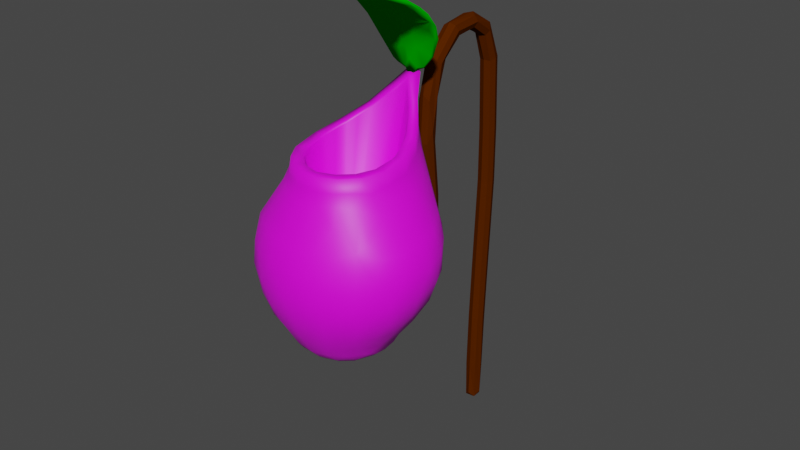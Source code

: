 # Source: Nepenthes.blend  (saved by Blender 2.92.15; exported with 4.5.12 LTS)
import bpy
from mathutils import Matrix  # noqa: F401  (used for matrix-valued properties, if any)

bpy.ops.wm.read_factory_settings(use_empty=True)
scene = bpy.context.scene
scene.name = 'Scene'

# ---- collections
col_collection = bpy.data.collections.new('Collection'); scene.collection.children.link(col_collection)

# ---- images (referenced by path relative to the original .blend; pixels are not part of the script)
import os
ASSET_DIR = os.environ.get("B2B_ASSET_DIR", "")  # directory of the original .blend (textures are referenced by path, not embedded)
HERE = os.path.dirname(os.path.abspath(__file__))  # packed textures are extracted next to this script under _unpacked/

def load_image(name, relpath, width, height, colorspace="sRGB"):
    """Load a texture the original file referenced (path relative to the .blend, or extracted next to this script)."""
    p = next((c for c in (os.path.join(HERE, relpath), os.path.join(ASSET_DIR, relpath)) if relpath and os.path.exists(c)), "")
    if p:
        img = bpy.data.images.load(p, check_existing=True)
        img.name = name
    else:  # same state as the original file: an image datablock whose file is absent (Cycles renders it pink)
        img = bpy.data.images.new(name, width, height)
        img.source = "FILE"
        img.filepath = "//" + (relpath or name)
    img.colorspace_settings.name = colorspace
    return img
img_food_0006_basecolor_2k_jpg = load_image('food_0006_basecolor_2k.jpg', 'food_0006_basecolor_2k.jpg', 1024, 1024, 'sRGB')
img_appletextrue_jpg = load_image('appletextrue.jpg', 'appletextrue.jpg', 1024, 1024, 'sRGB')
img_leaftexture_jpg = load_image('leaftexture.jpg', 'leaftexture.jpg', 1024, 1024, 'sRGB')

# ---- materials (node trees are filled in below, after node groups)
mat_material_003 = bpy.data.materials.new('Material.003')
mat_material_003.use_transparent_shadow = False
mat_material_003.diffuse_color = (0.08001, 0.01633, 0.0, 1.0)
mat_material_003.roughness = 0.8885
mat_material = bpy.data.materials.new('Material')
mat_material.use_transparent_shadow = False
mat_material_004 = bpy.data.materials.new('Material.004')
mat_material_004.use_transparent_shadow = False
mat_material_004.diffuse_color = (0.5277, 0.0, 0.003451, 1.0)
mat_material_006 = bpy.data.materials.new('Material.006')
mat_material_006.use_transparent_shadow = False
mat_material_006.diffuse_color = (0.0, 0.4672, 0.0003295, 1.0)

# ---- material node trees
mat_material.use_nodes = True; mat_material.node_tree.nodes.clear()
_N = mat_material.node_tree.nodes; _L = mat_material.node_tree.links
n0 = _N.new('ShaderNodeBsdfPrincipled'); n0.name = 'Principled BSDF'; n0.location = (10, 300)
n0.distribution = 'GGX'
n0.subsurface_method = 'BURLEY'
n0.inputs[3].default_value = 1.45
n0.inputs[27].default_value = (0.0, 0.0, 0.0, 1.0)
n0.inputs[28].default_value = 1.0
n1 = _N.new('ShaderNodeOutputMaterial'); n1.name = 'Material Output'; n1.location = (300, 300)
n2 = _N.new('ShaderNodeTexImage'); n2.name = 'Image Texture'; n2.location = (-280, 280)
n2.image = img_food_0006_basecolor_2k_jpg
_L.new(n0.outputs[0], n1.inputs[0])
_L.new(n2.outputs[0], n0.inputs[0])
n1.is_active_output = True

# ---- world
world_world = bpy.data.worlds.new('World'); scene.world = world_world
world_world.use_nodes = True; world_world.node_tree.nodes.clear()
_N = world_world.node_tree.nodes; _L = world_world.node_tree.links
n0 = _N.new('ShaderNodeOutputWorld'); n0.name = 'World Output'; n0.location = (300, 300)
n1 = _N.new('ShaderNodeBackground'); n1.name = 'Background'; n1.location = (10, 300)
n1.inputs[0].default_value = (0.05088, 0.05088, 0.05088, 1.0)
_L.new(n1.outputs[0], n0.inputs[0])
n0.is_active_output = True
world_world.color = (0.05088, 0.05088, 0.05088)
world_world.use_sun_shadow = False
world_world.sun_shadow_jitter_overblur = 0.0

# ---- meshes
me_plane = bpy.data.meshes.new('Plane')
me_plane.from_pydata([(-0.07589, 5.609, 0.347), (0.07515, 5.434, 0.6153), (-0.07561, 4.772, 1.166), (0.07582, 2.73, 1.064), (-0.07509, 2.546, 1.342), (-0.07459, 2.812, 1.531), (-0.07565, 2.924, 1.702), (-0.06603, 3.369, 1.549), (0.05869, 3.35, 1.514), (0.06525, 3.359, 1.652), (-0.07287, 3.346, 1.663), (0.06235, 0.04855, -0.07327), (0.07171, 0.05271, 0.06079), (-0.05951, 0.0522, 0.07164), (0.07557, 0.5517, -0.08335), (0.07562, 0.5632, 0.06812), (-0.07562, 0.5624, 0.06451), (0.0756, 1.315, 0.04547), (-0.07562, 1.315, 0.04547), (0.07561, 2.225, -0.1483), (0.07562, 2.229, 0.002946), (0.07559, 3.315, -0.2047), (0.07564, 3.33, -0.05423), (-0.07565, 3.333, -0.05415), (0.07564, 4.058, -0.2027), (0.07562, 4.051, -0.05093), (0.07576, 4.99, -0.1657), (0.07607, 5.462, 0.3341), (-0.07607, 5.462, 0.3337), (0.07647, 5.568, 0.7003), (-0.07542, 5.421, 0.6482), (-0.07498, 5.163, 0.9041), (0.07545, 4.777, 1.165), (-0.07552, 4.254, 1.197), (-0.0756, 3.511, 1.116), (0.07555, 3.535, 0.9664), (-0.07531, 3.01, 1.104), (-0.07586, 2.797, 1.196), (0.07582, 2.795, 1.197), (-0.07644, 2.692, 1.086), (0.0766, 2.971, 1.711), (-0.07324, 0.048, -0.06097), (-0.0001364, 3.377, 1.666), (0.09275, 3.352, 1.586), (-8.33e-05, 0.101, -0.1048), (0.1037, 0.116, -0.0197), (7.706e-05, 0.1054, 0.09772), (-0.104, 0.1158, -0.01731), (-0.07562, 0.561, -0.0862), (5.176e-06, 0.5635, -0.1162), (-3.542e-06, 0.5521, 0.08932), (-0.0756, 1.305, -0.1055), (1.055e-05, 1.305, -0.1339), (0.104, 1.312, -0.03021), (-4.119e-06, 1.313, 0.07374), (-0.104, 1.309, -0.02931), (-0.07561, 2.224, -0.1483), (0.07565, 1.302, -0.1056), (6.247e-06, 2.225, -0.1768), (0.104, 2.23, -0.07283), (-4.202e-06, 2.233, 0.03125), (-0.104, 2.231, -0.07281), (-0.07566, 3.326, -0.2054), (-0.07561, 2.232, 0.00275), (1.137e-05, 3.328, -0.2339), (0.104, 3.33, -0.1298), (-7.109e-06, 3.323, -0.02512), (-0.104, 3.33, -0.1298), (-0.0756, 4.064, -0.2019), (2.304e-05, 4.07, -0.2299), (0.104, 4.057, -0.1264), (-1.116e-05, 4.044, -0.0233), (-0.104, 4.059, -0.1263), (-0.07576, 4.991, -0.1656), (-0.0756, 4.052, -0.05087), (-3.659e-05, 5.003, -0.1934), (0.104, 4.981, -0.09033), (4.465e-05, 4.967, 0.01335), (-0.1039, 4.986, -0.08984), (0.0756, 4.959, -0.01501), (-0.07561, 4.961, -0.01484), (-0.07645, 5.455, 0.02239), (0.000161, 5.427, -0.03056), (0.1042, 5.364, 0.05072), (6.499e-06, 5.326, 0.1482), (-0.1043, 5.365, 0.05131), (0.07529, 5.308, 0.1024), (-0.0753, 5.309, 0.1027), (0.0001119, 5.623, 0.2614), (0.07652, 5.455, 0.02177), (0.1039, 5.527, 0.3008), (-2.68e-05, 5.438, 0.3693), (-0.1036, 5.534, 0.3148), (0.0752, 5.606, 0.3308), (-0.07578, 5.555, 0.7192), (-2.21e-05, 5.596, 0.7136), (0.1037, 5.5, 0.6692), (-2.486e-05, 5.405, 0.6183), (-0.104, 5.487, 0.6854), (-0.07609, 5.232, 1.042), (0.0002002, 5.272, 1.044), (0.1038, 5.191, 0.9785), (-0.000124, 5.156, 0.8808), (-0.1041, 5.205, 0.9672), (0.07553, 5.218, 0.8732), (-6.026e-05, 4.849, 1.185), (0.07623, 5.232, 1.042), (-1.002e-05, 4.753, 0.987), (0.07577, 4.794, 1.012), (-0.07578, 4.777, 1.014), (1.366e-05, 4.255, 1.226), (0.1043, 4.406, 1.127), (-8.137e-06, 4.26, 1.017), (-0.1041, 4.51, 1.128), (0.0757, 4.254, 1.197), (0.07559, 4.252, 1.045), (-0.07559, 4.252, 1.045), (-1.232e-05, 3.497, 1.142), (0.104, 3.533, 1.043), (-3.731e-06, 3.552, 0.9401), (-0.104, 3.525, 1.042), (0.07553, 3.502, 1.115), (-0.07555, 3.529, 0.9657), (6.861e-05, 3.012, 1.132), (0.1041, 2.998, 1.029), (-9.387e-05, 2.988, 0.925), (-0.1039, 2.978, 1.031), (0.07532, 3.01, 1.104), (0.07537, 2.982, 0.954), (-0.07535, 2.976, 0.9558), (2.943e-05, 2.819, 1.217), (0.1038, 2.743, 1.142), (1.426e-05, 2.671, 1.065), (-0.104, 2.735, 1.15), (-0.07443, 2.687, 1.384), (4.997e-05, 2.718, 1.359), (0.1048, 2.616, 1.467), (0.07625, 2.577, 1.243), (-7.06e-05, 2.522, 1.338), (-0.1046, 2.615, 1.466), (-3.42e-05, 2.752, 1.469), (0.07449, 2.687, 1.384), (0.07593, 2.552, 1.426), (-0.0002676, 2.6, 1.6), (0.07531, 2.75, 1.496), (0.07523, 2.669, 1.619), (-0.07679, 2.633, 1.594), (1.729e-05, 2.988, 1.529), (0.104, 2.957, 1.632), (-2.586e-05, 2.968, 1.742), (-0.104, 2.961, 1.633), (-0.07465, 3.285, 1.525), (-0.000133, 3.284, 1.496), (0.07542, 2.967, 1.557), (-0.1013, 3.296, 1.595), (4.657e-10, 0.01494, -0.000461), (1.446e-13, 3.401, 1.58), (0.01808, 6.733, 3.216), (0.4981, 6.246, 2.094), (0.4943, 5.812, 1.6), (0.3835, 5.526, 1.485), (-0.1852, 5.335, 1.44), (-0.1486, 6.492, 2.671), (-0.1709, 6.13, 1.932), (-0.1471, 5.873, 1.633), (-0.1011, 5.568, 1.479), (0.1007, 6.709, 3.164), (0.2433, 6.489, 2.69), (0.2675, 5.342, 1.455), (0.5272, 6.137, 1.917), (-0.346, 6.379, 2.322), (-0.4358, 5.821, 1.563), (-0.3237, 5.537, 1.46), (0.3666, 5.477, 1.521), (0.01608, 5.846, 1.749), (-0.1831, 6.078, 1.959), (-0.161, 5.838, 1.678), (0.2364, 6.434, 2.726), (0.2517, 5.322, 1.495), (0.1764, 5.543, 1.544), (-0.3835, 6.028, 1.832), (-0.3626, 5.797, 1.621), (-0.3759, 5.608, 1.525), (-0.02374, 5.275, 1.479), (0.3087, 6.515, 2.734), (0.433, 6.369, 2.353), (0.5241, 5.918, 1.678), (0.4525, 5.658, 1.529), (-0.2489, 5.417, 1.441), (-0.3925, 5.669, 1.499), (-0.4623, 5.927, 1.638), (-0.4571, 6.147, 1.875), (-0.152, 6.575, 2.848), (0.03772, 6.51, 2.862), (-0.4219, 6.254, 2.051), (0.02159, 6.168, 2.099), (-0.4671, 6.028, 1.728), (0.03393, 6.019, 1.862), (0.02196, 5.728, 1.592), (0.05442, 5.392, 1.467), (0.09745, 6.497, 2.814), (0.1451, 6.184, 2.091), (0.03171, 5.883, 1.708), (0.03704, 5.559, 1.517), (-0.1446, 5.708, 1.526), (-0.1632, 6.007, 1.763), (0.2471, 6.126, 1.95), (0.2131, 5.87, 1.648), (0.1653, 5.562, 1.489), (0.2074, 5.714, 1.546), (0.2335, 6.003, 1.78), (0.2173, 6.59, 2.912), (0.5318, 6.017, 1.768), (-0.1538, 6.229, 2.117), (0.1411, 5.402, 1.453), (0.07586, 5.26, 1.441), (-0.04708, 5.402, 1.447), (0.4197, 6.383, 2.471), (0.5227, 6.173, 2.041), (0.5304, 5.941, 1.757), (0.4725, 5.7, 1.594), (-0.1967, 5.339, 1.479), (-0.4556, 5.82, 1.61), (-0.4778, 6.05, 1.809), (-0.4221, 6.25, 2.125), (0.06002, 6.612, 3.135), (-0.1996, 6.509, 2.797), (0.0366, 6.128, 2.15), (0.01722, 5.975, 1.897), (0.0159, 5.701, 1.644), (0.06759, 5.384, 1.524), (0.05885, 6.506, 2.97), (0.06096, 6.403, 2.773), (0.1299, 6.137, 2.14), (0.04763, 5.542, 1.572), (-0.01058, 6.69, 3.201), (-0.01244, 6.454, 2.851), (-0.04937, 6.134, 2.126), (-0.09018, 5.534, 1.534), (-0.1394, 5.698, 1.591), (-0.1778, 5.965, 1.802), (-0.01163, 6.596, 3.083), (0.09826, 6.693, 3.209), (0.2159, 6.082, 2.004), (0.1761, 5.847, 1.716), (0.1719, 5.704, 1.615), (0.1721, 5.97, 1.852), (0.3202, 6.471, 2.742), (0.4648, 6.055, 1.908), (0.4506, 5.811, 1.662), (0.2488, 6.543, 2.912), (0.4448, 6.193, 2.128), (-0.1511, 6.428, 2.684), (-0.3795, 5.918, 1.713), (-0.3745, 6.129, 1.975), (0.004227, 5.211, 1.482), (0.1532, 5.291, 1.487), (0.06154, 5.222, 1.491), (0.04405, 6.742, 3.273), (0.2536, 6.557, 2.904), (0.5226, 6.237, 2.106), (0.5672, 6.048, 1.824), (0.506, 5.706, 1.569), (0.3833, 5.465, 1.496), (0.2396, 5.3, 1.472), (-0.1539, 5.292, 1.457), (-0.3859, 5.586, 1.494), (-0.4797, 5.824, 1.584), (-0.5014, 6.009, 1.73), (-0.4829, 6.158, 1.91), (-0.3922, 6.333, 2.252), (-0.1939, 6.533, 2.805), (0.00655, 6.736, 3.24), (0.08943, 6.732, 3.235), (0.1451, 5.26, 1.464), (-0.008466, 5.234, 1.451), (-0.348, 6.246, 2.187), (0.5531, 5.88, 1.671), (-0.2665, 5.405, 1.463), (0.00657, 5.254, 1.434), (0.09611, 5.213, 1.488), (0.1157, 5.232, 1.456), (0.1651, 5.231, 1.445), (0.2887, 5.004, 1.644), (0.4098, 4.847, 1.795), (0.5462, 4.71, 2.007), (0.6439, 4.608, 2.29), (0.6363, 4.558, 2.576), (0.5357, 4.539, 2.833), (0.3463, 4.534, 3.02), (0.1027, 4.53, 3.112), (-0.1171, 4.529, 3.091), (-0.2994, 4.528, 3.02), (-0.4631, 4.528, 2.882), (-0.5927, 4.535, 2.676), (-0.6335, 4.584, 2.317), (-0.5195, 4.693, 2.0), (-0.3362, 4.858, 1.757), (-0.1693, 5.057, 1.592), (-0.04114, 5.224, 1.446), (0.08721, 2.188, 2.341), (0.1932, 2.191, 2.379), (0.2678, 2.19, 2.454), (0.3102, 2.19, 2.546), (0.3162, 2.19, 2.65), (0.2832, 2.19, 2.749), (0.2128, 2.19, 2.831), (0.1086, 2.19, 2.882), (0.02733, 2.189, 2.889), (-0.04395, 2.187, 2.877), (-0.1025, 2.185, 2.85), (-0.1642, 2.182, 2.802), (-0.211, 2.18, 2.729), (-0.2352, 2.179, 2.65), (-0.2313, 2.179, 2.558), (-0.2082, 2.179, 2.492), (-0.1744, 2.18, 2.438), (-0.1072, 2.181, 2.378), (-0.04101, 2.183, 2.349), (0.0681, 5.181, 1.554), (0.2589, 4.934, 1.737), (0.4337, 4.732, 1.998), (0.5405, 4.609, 2.317), (0.5077, 4.558, 2.606), (0.4034, 4.541, 2.804), (0.2456, 4.535, 2.939), (0.03497, 4.53, 3.003), (-0.199, 4.528, 2.94), (-0.3741, 4.531, 2.803), (-0.489, 4.545, 2.605), (-0.5232, 4.594, 2.315), (-0.4224, 4.7, 2.025), (-0.2276, 4.888, 1.762), (0.03402, 5.086, 1.608), (0.1481, 2.253, 2.185), (0.01699, 4.427, 1.522), (0.0216, 4.768, 1.506), (0.06025, 5.303, 1.386), (0.1059, 4.815, 1.51), (0.1402, 4.487, 1.535), (0.2288, 3.863, 1.524), (0.2887, 3.037, 1.657), (0.2567, 2.774, 1.788), (0.1811, 2.57, 1.926), (0.1974, 2.449, 1.997), (0.1918, 4.876, 1.548), (0.227, 2.342, 2.095), (0.2789, 4.473, 1.595), (0.4444, 3.756, 1.59), (0.5236, 3.35, 1.644), (0.4332, 2.563, 2.029), (0.2089, 2.189, 2.371), (0.3324, 4.734, 1.68), (0.3863, 4.454, 1.674), (0.6273, 3.691, 1.683), (0.6383, 3.019, 1.816), (0.5185, 2.765, 1.907), (0.4219, 2.449, 2.102), (0.7729, 3.685, 1.793), (0.4116, 2.342, 2.205), (0.3345, 2.253, 2.287), (0.442, 4.643, 1.809), (0.5182, 4.354, 1.784), (0.8237, 3.307, 1.855), (0.8349, 3.906, 1.949), (0.7357, 2.767, 2.107), (0.5749, 4.547, 2.015), (0.6085, 4.358, 1.939), (0.9246, 3.623, 1.955), (0.8417, 3.007, 2.02), (0.6472, 2.567, 2.254), (0.5889, 2.449, 2.286), (0.9779, 3.284, 2.051), (0.5402, 2.342, 2.377), (0.4371, 2.253, 2.424), (0.7107, 4.297, 2.147), (1.073, 3.581, 2.191), (0.9852, 2.997, 2.278), (0.9988, 3.835, 2.239), (1.09, 3.274, 2.286), (0.8702, 2.757, 2.413), (0.6752, 4.448, 2.302), (0.7395, 2.567, 2.512), (0.6729, 2.449, 2.519), (0.3371, 2.188, 2.613), (0.7507, 4.269, 2.314), (1.154, 3.557, 2.492), (0.5931, 2.342, 2.585), (0.485, 2.253, 2.657), (0.8301, 4.138, 2.488), (1.048, 3.81, 2.468), (1.141, 3.27, 2.65), (1.042, 3.002, 2.629), (0.7316, 4.288, 2.55), (0.8995, 2.778, 2.749), (0.6647, 4.401, 2.602), (1.038, 3.8, 2.74), (0.7216, 2.56, 2.784), (1.099, 3.557, 2.851), (0.9843, 3.002, 2.94), (0.616, 2.377, 2.736), (0.7693, 4.121, 2.797), (1.038, 3.266, 3.005), (0.6184, 2.449, 2.887), (0.8066, 2.762, 2.99), (0.2639, 2.188, 2.812), (0.6111, 4.362, 2.781), (0.9395, 3.791, 3.006), (0.6227, 2.566, 3.009), (0.4844, 2.342, 2.943), (0.3925, 2.253, 2.876), (0.5822, 4.23, 2.964), (0.7605, 3.984, 3.024), (0.9411, 3.563, 3.109), (0.7857, 2.993, 3.223), (0.6759, 2.76, 3.183), (0.5029, 4.387, 2.927), (0.7835, 3.266, 3.304), (0.4702, 2.449, 3.086), (0.7882, 3.557, 3.259), (0.4604, 2.584, 3.193), (0.7327, 3.856, 3.18), (0.3247, 2.342, 3.087), (0.2653, 2.253, 2.99), (0.3234, 4.38, 3.073), (0.3943, 4.261, 3.099), (0.5496, 3.802, 3.317), (0.5219, 3.557, 3.419), (0.4726, 2.996, 3.427), (0.4124, 2.762, 3.355), (0.4465, 4.055, 3.214), (0.4163, 3.266, 3.495), (0.2903, 2.447, 3.195), (0.1033, 2.189, 2.902), (0.3137, 3.807, 3.394), (0.1222, 2.342, 3.159), (0.1041, 2.253, 3.047), (0.1186, 4.373, 3.137), (0.2166, 4.245, 3.177), (0.1535, 3.549, 3.507), (0.09531, 2.987, 3.506), (0.08806, 2.754, 3.422), (0.0963, 2.438, 3.242), (-0.007953, 3.259, 3.55), (-0.007556, 4.227, 3.2), (0.05988, 3.803, 3.428), (-0.1362, 4.377, 3.12), (-0.2271, 3.557, 3.483), (-0.1447, 2.341, 3.135), (-0.06377, 2.253, 3.038), (-0.08765, 2.186, 2.886), (-0.1934, 4.244, 3.163), (-0.2136, 3.81, 3.396), (-0.2891, 2.996, 3.459), (-0.1341, 2.452, 3.225), (-0.424, 3.266, 3.458), (-0.1834, 2.768, 3.398), (-0.4296, 3.832, 3.317), (-0.3945, 2.763, 3.32), (-0.3859, 4.376, 3.0), (-0.3546, 4.252, 3.088), (-0.5249, 3.557, 3.37), (-0.3611, 2.582, 3.197), (-0.3343, 2.451, 3.126), (-0.2938, 2.243, 2.901), (-0.6197, 3.851, 3.202), (-0.5447, 2.998, 3.336), (-0.541, 4.234, 2.951), (-0.7404, 3.557, 3.225), (-0.7675, 3.266, 3.236), (-0.3726, 2.337, 2.974), (-0.8247, 3.799, 3.043), (-0.754, 2.994, 3.157), (-0.6229, 2.761, 3.14), (-0.5486, 4.38, 2.822), (-0.5071, 2.564, 3.04), (-0.5225, 2.438, 2.906), (-0.1981, 2.158, 2.738), (-0.9081, 3.564, 3.033), (-0.673, 4.205, 2.769), (-0.9645, 3.267, 2.96), (-0.637, 2.57, 2.824), (-0.481, 2.335, 2.8), (-0.6456, 4.388, 2.6), (-0.9645, 3.799, 2.735), (-1.038, 3.555, 2.764), (-0.9055, 2.999, 2.892), (-0.7484, 2.763, 2.913), (-0.7209, 4.212, 2.623), (-0.3998, 2.241, 2.657), (-0.2541, 2.178, 2.646), (-1.049, 3.27, 2.647), (-0.8097, 2.764, 2.667), (-0.5948, 2.443, 2.677), (-0.7367, 4.232, 2.468), (-0.9455, 3.001, 2.666), (-0.5111, 2.331, 2.589), (-0.6568, 4.432, 2.302), (-0.9802, 3.806, 2.464), (-1.057, 3.56, 2.449), (-0.6618, 2.566, 2.549), (-0.725, 4.256, 2.304), (-0.9201, 3.0, 2.367), (-0.5761, 2.436, 2.458), (-0.9351, 3.824, 2.237), (-0.9978, 3.274, 2.285), (-0.7744, 2.763, 2.375), (-0.3569, 2.24, 2.421), (-0.2246, 2.157, 2.565), (-0.6793, 4.3, 2.156), (-0.9835, 3.58, 2.189), (-0.6184, 2.563, 2.372), (-0.4703, 2.333, 2.4), (-0.5504, 4.527, 2.01), (-0.6032, 4.351, 1.999), (-0.8318, 3.859, 2.032), (-0.8293, 3.284, 1.963), (-0.7788, 3.004, 2.058), (-0.6896, 2.765, 2.182), (-0.504, 2.569, 2.159), (-0.4725, 2.442, 2.232), (-0.7668, 3.636, 1.866), (-0.3698, 2.335, 2.241), (-0.1566, 2.179, 2.391), (-0.49, 4.453, 1.855), (-0.7189, 3.903, 1.887), (-0.5241, 2.763, 1.98), (-0.6169, 3.015, 1.878), (-0.1581, 2.243, 2.219), (-0.3564, 4.644, 1.748), (-0.5535, 3.992, 1.745), (-0.6109, 3.322, 1.755), (-0.3157, 2.443, 2.091), (-0.3779, 3.028, 1.719), (-0.2769, 2.565, 1.993), (-0.2033, 2.337, 2.122), (-0.2295, 4.68, 1.628), (-0.5294, 3.696, 1.677), (-0.331, 3.359, 1.602), (-0.2379, 2.769, 1.812), (-0.346, 3.758, 1.585), (-0.07951, 2.449, 1.988), (0.0265, 2.186, 2.312), (-0.05508, 2.567, 1.919), (-0.1102, 4.837, 1.549), (-0.1582, 4.415, 1.562), (-0.1439, 3.873, 1.526), (-0.05002, 3.047, 1.632), (0.01497, 2.343, 2.064), (-0.01304, 3.785, 1.513), (0.1013, 3.392, 1.536), (0.008193, 2.776, 1.766), (0.2294, 2.169, 2.415), (0.2951, 2.17, 2.519), (0.3018, 2.168, 2.692), (0.1651, 2.169, 2.861), (-0.05628, 2.164, 2.869), (-0.1572, 2.157, 2.42), (0.04916, 2.164, 2.339), (0.1037, 5.074, 1.619), (0.02142, 2.186, 2.336), (0.1568, 5.009, 1.661), (0.1823, 3.431, 2.074), (0.2589, 4.873, 1.78), (0.3525, 4.767, 1.908), (0.4239, 4.692, 2.036), (0.4764, 4.635, 2.167), (0.5052, 4.595, 2.288), (0.5108, 4.565, 2.408), (0.4955, 4.543, 2.53), (0.4609, 4.528, 2.643), (0.4092, 4.519, 2.741), (0.3413, 4.513, 2.826), (0.2612, 4.509, 2.893), (0.1656, 4.507, 2.944), (0.09387, 4.505, 2.967), (0.007655, 4.503, 2.972), (-0.1483, 4.502, 2.931), (-0.2677, 4.503, 2.861), (-0.3708, 4.506, 2.761), (-0.4407, 4.516, 2.641), (-0.4847, 4.533, 2.502), (-0.4914, 4.572, 2.312), (-0.4575, 4.616, 2.17), (-0.4055, 4.668, 2.048), (-0.3358, 4.733, 1.933), (-0.2388, 4.824, 1.814), (-0.0778, 4.992, 1.665)], [], [(155, 12, 13), (155, 13, 41), (45, 11, 14), (16, 47, 13), (57, 45, 14), (16, 50, 54), (48, 47, 55), (57, 49, 52), (54, 15, 17), (18, 55, 16), (57, 52, 58), (59, 20, 53), (60, 63, 54), (54, 17, 20), (56, 55, 61), (63, 55, 18), (64, 21, 58), (58, 56, 62), (65, 22, 59), (21, 59, 19), (63, 60, 66), (67, 62, 61), (24, 65, 21), (23, 66, 71), (24, 64, 69), (71, 22, 25), (26, 69, 75), (69, 68, 73), (77, 74, 71), (73, 72, 78), (77, 79, 86), (78, 80, 87), (86, 76, 83), (84, 87, 77), (88, 89, 82), (27, 84, 86), (81, 85, 92), (0, 88, 81), (90, 89, 93), (91, 28, 84), (96, 27, 90), (94, 95, 0), (30, 97, 102), (104, 97, 1), (104, 96, 101), (105, 106, 100), (108, 102, 104), (2, 105, 99), (108, 101, 111), (107, 109, 102), (113, 99, 103), (33, 110, 2), (114, 111, 32), (112, 108, 115), (109, 107, 112), (116, 113, 109), (110, 33, 34), (118, 115, 111), (118, 114, 121), (122, 120, 116), (122, 119, 125), (127, 124, 121), (128, 125, 35), (39, 126, 129), (37, 126, 133), (38, 130, 135), (132, 3, 137), (135, 37, 134), (136, 137, 131), (138, 137, 142), (5, 140, 134), (141, 135, 140), (136, 141, 144), (145, 143, 142), (146, 139, 4), (150, 5, 139), (147, 153, 140), (151, 147, 5), (40, 148, 43), (154, 151, 150), (10, 150, 6), (10, 149, 42), (41, 11, 155), (11, 12, 155), (156, 42, 9, 43), (44, 49, 14, 11), (156, 43, 8), (156, 8, 7), (44, 11, 41), (45, 12, 11), (46, 13, 12), (47, 41, 13), (44, 41, 48, 49), (13, 46, 50, 16), (15, 12, 45), (12, 15, 50, 46), (49, 48, 51, 52), (47, 48, 41), (49, 57, 14), (15, 54, 50), (55, 47, 16), (45, 53, 17, 15), (52, 51, 56, 58), (53, 45, 57), (54, 18, 16), (55, 51, 48), (19, 57, 58), (57, 19, 59, 53), (60, 20, 22, 66), (53, 20, 17), (60, 54, 20), (54, 63, 18), (63, 61, 55), (56, 51, 55), (64, 58, 62), (21, 19, 58), (65, 59, 21), (22, 20, 59), (66, 23, 63), (63, 23, 67, 61), (64, 62, 68, 69), (62, 56, 61), (64, 24, 21), (22, 71, 66), (65, 70, 25, 22), (62, 67, 72, 68), (70, 65, 24), (71, 74, 23), (67, 23, 74, 72), (70, 76, 79, 25), (73, 75, 69), (69, 26, 24), (70, 24, 26, 76), (25, 79, 77, 71), (80, 74, 77), (72, 74, 80, 78), (75, 82, 89, 26), (72, 73, 68), (76, 86, 79), (77, 87, 80), (75, 73, 81, 82), (26, 89, 83, 76), (73, 78, 85, 81), (84, 77, 86), (86, 83, 90, 27), (87, 85, 78), (88, 82, 81), (89, 90, 83), (87, 28, 92, 85), (28, 87, 84), (93, 88, 95, 29), (93, 89, 88), (91, 84, 27), (92, 0, 81), (95, 88, 0), (90, 93, 29, 96), (28, 91, 97, 30), (1, 27, 96), (27, 1, 97, 91), (0, 92, 98, 94), (92, 28, 30, 98), (95, 100, 106, 29), (96, 104, 1), (104, 102, 97), (95, 94, 99, 100), (29, 106, 101, 96), (94, 98, 103, 99), (102, 31, 30), (98, 30, 31, 103), (106, 32, 111, 101), (105, 100, 99), (101, 108, 104), (32, 106, 105), (31, 109, 113, 103), (107, 102, 108), (109, 31, 102), (113, 2, 99), (32, 105, 110, 114), (113, 120, 34, 33), (110, 105, 2), (115, 108, 111), (112, 116, 109), (108, 112, 107), (156, 7, 10, 42), (113, 33, 2), (114, 118, 111), (120, 113, 116), (110, 117, 121, 114), (34, 117, 110), (115, 35, 119, 112), (35, 115, 118), (116, 112, 119, 122), (34, 36, 123, 117), (35, 125, 119), (121, 117, 123, 127), (35, 118, 124, 128), (122, 129, 126, 120), (121, 124, 118), (129, 122, 125), (120, 126, 36, 34), (123, 36, 37, 130), (123, 130, 38, 127), (127, 38, 131, 124), (124, 131, 3, 128), (128, 3, 132, 125), (129, 125, 132, 39), (131, 38, 141, 136), (126, 37, 36), (133, 126, 39), (37, 135, 130), (137, 3, 131), (135, 141, 38), (136, 142, 137), (132, 138, 4, 39), (133, 139, 134, 37), (137, 138, 132), (39, 4, 139, 133), (4, 138, 143, 146), (144, 141, 140), (134, 140, 135), (145, 142, 136), (144, 153, 148, 136), (143, 138, 142), (139, 5, 134), (153, 144, 140), (136, 148, 40, 145), (145, 40, 149, 143), (146, 143, 149, 6), (139, 146, 6, 150), (147, 152, 8, 153), (147, 140, 5), (151, 152, 147), (153, 8, 43, 148), (152, 151, 7, 8), (149, 10, 6), (10, 154, 150), (150, 151, 5), (149, 40, 9, 42), (9, 40, 43), (10, 7, 154), (7, 151, 154), (171, 190, 196), (204, 172, 189), (167, 200, 166), (166, 193, 157), (167, 201, 200), (201, 197, 195), (207, 209, 202), (209, 203, 198), (193, 162, 157), (214, 208, 160), (159, 209, 207), (211, 167, 166), (184, 185, 211), (186, 159, 212), (160, 209, 187), (204, 171, 164), (162, 192, 157), (226, 276, 252), (223, 180, 254), (222, 181, 253), (222, 182, 181), (225, 231, 177), (232, 227, 233), (245, 234, 179), (234, 230, 179), (229, 238, 234), (237, 228, 227), (252, 237, 236), (236, 232, 231), (177, 233, 251), (242, 225, 250), (219, 249, 220), (179, 178, 173), (239, 182, 238), (276, 175, 237), (276, 237, 252), (257, 280, 230), (255, 257, 183), (273, 258, 242), (184, 259, 217), (259, 247, 217), (185, 217, 260), (260, 218, 261), (261, 219, 277), (168, 263, 264), (160, 263, 168), (263, 173, 178), (263, 178, 264), (168, 264, 274), (264, 178, 274), (171, 267, 190), (191, 269, 194), (269, 223, 224), (270, 224, 226), (157, 272, 258), (166, 273, 211), (211, 259, 184), (259, 250, 247), (192, 271, 272), (265, 183, 221), (279, 215, 257, 255, 275), (194, 213, 163, 191), (195, 193, 200, 201), (204, 189, 171), (166, 200, 193), (197, 201, 206, 210), (202, 197, 210, 207), (199, 203, 208, 214), (209, 208, 203), (202, 209, 198), (216, 199, 215, 279), (216, 165, 203, 199), (204, 198, 203, 165), (164, 202, 198, 204), (205, 197, 202, 164), (163, 195, 197, 205), (162, 193, 195, 213), (195, 163, 213), (210, 206, 169, 212), (168, 215, 214), (209, 160, 208), (207, 210, 212, 159), (201, 167, 185, 158), (211, 185, 167), (206, 201, 158, 169), (161, 188, 216, 279), (159, 187, 209), (168, 214, 160), (188, 172, 165, 216), (196, 205, 164, 171), (165, 172, 204), (191, 163, 205, 196), (254, 276, 224, 223), (162, 170, 192), (226, 224, 276), (253, 180, 223, 222), (228, 246, 233, 227), (242, 258, 225), (177, 231, 232), (177, 232, 233), (243, 233, 246), (174, 244, 246, 228), (229, 245, 244, 174), (183, 230, 234, 238), (245, 229, 234), (229, 174, 176, 239), (230, 183, 257), (228, 237, 175, 240), (229, 239, 238), (174, 228, 240, 176), (227, 232, 236, 237), (225, 258, 235, 241), (231, 225, 241, 236), (245, 220, 249, 244), (179, 256, 178), (179, 230, 256), (230, 280, 256), (246, 219, 248, 243), (220, 245, 179), (244, 249, 219, 246), (243, 248, 251, 233), (251, 218, 217, 247), (250, 225, 177), (247, 250, 177), (247, 177, 251), (248, 219, 218, 251), (221, 183, 238, 182), (220, 179, 173), (239, 176, 181, 182), (240, 175, 180, 253), (170, 162, 213, 194), (176, 240, 253, 181), (175, 276, 254, 180), (236, 241, 226, 252), (235, 226, 241), (273, 166, 157, 258), (260, 261, 169, 158), (185, 184, 217), (158, 185, 260), (260, 217, 218), (212, 169, 261), (277, 262, 159, 186), (261, 218, 219), (261, 277, 186, 212), (220, 262, 277, 219), (263, 160, 187, 262), (220, 173, 263, 262), (187, 159, 262), (278, 266, 172, 188), (278, 188, 161, 265), (182, 266, 278, 221), (278, 265, 221), (267, 171, 189, 266), (182, 222, 267, 266), (189, 172, 266), (268, 196, 190, 267), (222, 223, 268, 267), (269, 191, 196, 268), (270, 170, 194, 269), (269, 268, 223), (271, 192, 170, 270), (270, 269, 224), (242, 250, 259, 273), (271, 270, 226), (272, 235, 258), (211, 273, 259), (235, 272, 271, 226), (157, 192, 272), (280, 281, 274, 256), (275, 255, 183), (215, 168, 274), (274, 178, 256), (265, 161, 279, 275), (265, 275, 183), (215, 281, 280, 257), (215, 199, 214), (281, 215, 274), (352, 284, 361), (406, 288, 416), (289, 424, 416), (290, 437, 424), (437, 290, 446), (446, 292, 459), (459, 293, 474), (294, 483, 474), (295, 497, 483), (297, 536, 529), (298, 544, 536), (298, 299, 544), (325, 290, 289), (320, 284, 283), (321, 284, 320), (327, 291, 326), (328, 292, 327), (328, 294, 293), (323, 287, 322), (324, 288, 323), (324, 289, 288), (319, 282, 337), (319, 333, 559), (319, 559, 561), (320, 561, 563), (320, 563, 564), (321, 564, 565), (321, 565, 566), (322, 566, 567), (322, 567, 568), (325, 573, 574), (326, 575, 576), (327, 578, 328), (329, 580, 581), (330, 581, 582), (330, 583, 331), (331, 585, 332), (332, 587, 319), (548, 334, 528), (547, 551, 539), (544, 335, 545), (299, 336, 544), (541, 548, 535), (538, 547, 533), (545, 546, 540), (542, 558, 557), (539, 543, 534), (528, 542, 523), (534, 541, 532), (536, 540, 537), (533, 539, 526), (537, 538, 531), (529, 536, 530), (532, 535, 522), (526, 534, 519), (531, 533, 527), (530, 537, 521), (519, 532, 520), (521, 531, 516), (522, 528, 507), (516, 527, 517), (517, 526, 518), (513, 524, 514), (507, 523, 508), (520, 522, 512), (515, 521, 510), (510, 516, 505), (509, 514, 504), (513, 514, 509), (503, 512, 496), (506, 511, 500), (504, 510, 499), (497, 509, 501), (489, 496, 507), (502, 506, 492), (499, 505, 491), (501, 504, 498), (493, 500, 503), (491, 502, 495), (497, 501, 494), (492, 500, 481), (494, 498, 484), (477, 490, 508), (482, 493, 496), (491, 495, 486), (483, 494, 488), (476, 481, 493), (486, 492, 487), (485, 491, 480), (464, 482, 489), (483, 488, 479), (480, 486, 472), (479, 484, 471), (470, 476, 482), (475, 473, 481), (478, 480, 469), (474, 479, 467), (471, 478, 468), (450, 464, 477), (473, 475, 462), (285, 366, 361, 284), (556, 450, 477), (469, 472, 466), (465, 467, 471), (448, 463, 470), (465, 468, 461), (460, 459, 467), (455, 466, 453), (457, 460, 465), (449, 448, 464), (458, 462, 456), (457, 461, 447), (453, 458, 456), (451, 457, 452), (447, 455, 443), (443, 453, 440), (444, 452, 445), (444, 446, 451), (435, 442, 448), (445, 447, 439), (555, 433, 556), (438, 444, 445), (437, 444, 438), (431, 439, 443), (428, 431, 440), (427, 434, 439), (430, 438, 434), (425, 438, 430), (424, 438, 425), (405, 423, 433), (420, 429, 432), (418, 420, 432), (417, 427, 431), (425, 430, 421), (414, 417, 428), (409, 418, 422), (411, 421, 412), (408, 415, 420), (412, 421, 407), (554, 405, 555), (403, 408, 418), (402, 413, 417), (399, 402, 414), (398, 407, 413), (400, 403, 409), (397, 404, 408), (396, 401, 407), (384, 388, 405), (394, 399, 404), (393, 395, 406), (400, 397, 403), (391, 398, 402), (389, 393, 401), (392, 391, 399), (386, 396, 398), (394, 397, 382), (390, 389, 396), (384, 554, 553), (392, 394, 380), (385, 381, 393), (379, 386, 391), (383, 387, 373), (376, 378, 386), (375, 381, 385), (374, 384, 553), (380, 382, 370), (365, 377, 380), (372, 376, 379), (369, 372, 377), (368, 364, 376), (367, 366, 375), (371, 373, 359), (363, 368, 372), (360, 553, 351), (365, 370, 350), (355, 363, 369), (358, 364, 368), (361, 366, 367), (356, 355, 365), (358, 362, 364), (357, 359, 346), (354, 353, 358), (351, 552, 558), (350, 357, 344), (341, 349, 355), (334, 351, 542), (342, 350, 343), (339, 345, 347), (344, 346, 548), (547, 550, 341), (335, 339, 340), (336, 338, 339), (557, 558, 552), (552, 553, 554), (318, 560, 333), (316, 317, 586), (583, 315, 584), (582, 314, 583), (581, 313, 582), (579, 312, 580), (578, 311, 579), (577, 310, 578), (309, 310, 577), (576, 307, 308), (575, 574, 307), (574, 306, 307), (572, 305, 306), (571, 570, 305), (570, 304, 305), (566, 565, 303), (564, 301, 302), (564, 563, 301), (563, 562, 301), (559, 300, 301), (584, 316, 585), (345, 282, 283), (352, 283, 284), (286, 381, 366, 285), (287, 395, 381, 286), (288, 406, 395, 287), (513, 497, 295, 296), (288, 289, 416), (289, 290, 424), (446, 290, 291), (446, 291, 292), (459, 292, 293), (293, 294, 474), (294, 295, 483), (529, 513, 296, 297), (297, 298, 536), (555, 477, 508, 557, 552), (305, 304, 303, 302, 301, 300, 560, 318, 317, 316, 315, 314, 313, 312, 311, 310, 309, 308, 307, 306), (283, 282, 319, 320), (297, 296, 331, 332), (298, 332, 319, 299), (325, 326, 290), (332, 298, 297), (326, 291, 290), (321, 285, 284), (285, 321, 322, 286), (327, 292, 291), (319, 337, 299), (295, 294, 329, 330), (328, 293, 292), (328, 329, 294), (322, 287, 286), (296, 295, 330, 331), (323, 288, 287), (569, 323, 322, 568), (324, 325, 289), (320, 319, 561), (321, 320, 564), (322, 321, 566), (571, 324, 323, 570), (323, 569, 570), (572, 573, 325, 324), (324, 571, 572), (575, 326, 325, 574), (577, 327, 326, 576), (579, 580, 329, 328), (327, 577, 578), (328, 578, 579), (550, 538, 546, 549), (330, 329, 581), (330, 582, 583), (331, 583, 584), (331, 584, 585), (332, 585, 586), (332, 586, 587), (319, 587, 333), (528, 334, 542), (546, 335, 549), (299, 337, 336), (539, 551, 543), (538, 550, 547), (530, 525, 524, 529), (545, 335, 546), (544, 336, 335), (535, 548, 528), (533, 547, 539), (540, 546, 538), (534, 543, 541), (536, 545, 540), (536, 544, 545), (523, 542, 557), (532, 541, 535), (537, 540, 538), (526, 539, 534), (531, 538, 533), (530, 536, 537), (522, 535, 528), (519, 534, 532), (527, 533, 526), (521, 537, 531), (520, 532, 522), (516, 531, 527), (525, 530, 521), (525, 515, 514, 524), (507, 528, 523), (517, 527, 526), (513, 529, 524), (519, 518, 526), (515, 525, 521), (520, 503, 511, 519), (508, 523, 557), (512, 522, 507), (510, 521, 516), (503, 520, 512), (518, 519, 511, 506), (518, 506, 502, 517), (517, 502, 505, 516), (507, 508, 490, 489), (504, 515, 510), (504, 514, 515), (497, 513, 509), (496, 512, 507), (500, 511, 503), (499, 510, 505), (501, 509, 504), (499, 485, 484, 498), (500, 492, 506), (491, 505, 502), (498, 504, 499), (496, 493, 503), (495, 502, 492), (494, 501, 498), (493, 481, 500), (485, 499, 491), (489, 490, 477, 464), (483, 497, 494), (489, 482, 496), (486, 495, 492), (488, 494, 484), (482, 476, 493), (487, 492, 481), (480, 491, 486), (487, 473, 472, 486), (479, 488, 484), (481, 473, 487), (485, 478, 471, 484), (478, 485, 480), (475, 476, 463, 462), (474, 483, 479), (464, 470, 482), (476, 475, 481), (469, 480, 472), (467, 479, 471), (468, 478, 469), (470, 463, 476), (473, 458, 466, 472), (467, 459, 474), (458, 473, 462), (469, 455, 461, 468), (465, 471, 468), (464, 448, 470), (455, 469, 466), (462, 463, 454, 456), (465, 460, 467), (453, 466, 458), (457, 465, 461), (450, 449, 464), (448, 454, 463), (459, 460, 451, 446), (447, 461, 455), (457, 451, 460), (454, 442, 441, 456), (452, 457, 447), (443, 455, 453), (448, 442, 454), (456, 441, 440, 453), (449, 450, 433, 436), (445, 452, 447), (444, 451, 452), (556, 433, 450), (448, 449, 436, 435), (441, 442, 432, 429), (439, 447, 443), (444, 437, 446), (440, 431, 443), (439, 434, 445), (434, 438, 445), (440, 441, 429, 428), (435, 436, 423, 422), (431, 427, 439), (424, 437, 438), (433, 423, 436), (442, 435, 422, 432), (428, 429, 415, 414), (427, 426, 434), (426, 430, 434), (555, 405, 433), (422, 418, 432), (428, 417, 431), (426, 421, 430), (420, 415, 429), (426, 427, 419, 421), (417, 419, 427), (425, 411, 416, 424), (411, 425, 421), (422, 423, 410, 409), (405, 410, 423), (421, 419, 413, 407), (418, 408, 420), (417, 413, 419), (414, 415, 404, 399), (409, 403, 418), (414, 402, 417), (401, 411, 412), (411, 406, 416), (408, 404, 415), (409, 410, 388, 400), (402, 398, 413), (401, 412, 407), (401, 406, 411), (405, 388, 410), (400, 383, 382, 397), (403, 397, 408), (398, 396, 407), (554, 384, 405), (397, 394, 404), (401, 393, 406), (399, 391, 402), (396, 389, 401), (387, 400, 388), (392, 399, 394), (391, 386, 398), (383, 400, 387), (391, 392, 377, 379), (386, 390, 396), (393, 381, 395), (380, 394, 382), (389, 385, 393), (377, 392, 380), (389, 390, 378, 385), (386, 378, 390), (388, 374, 373, 387), (374, 388, 384), (383, 371, 370, 382), (379, 376, 386), (378, 375, 385), (371, 383, 373), (375, 378, 364, 367), (375, 366, 381), (365, 380, 370), (377, 372, 379), (376, 364, 378), (374, 360, 359, 373), (365, 369, 377), (372, 368, 376), (360, 374, 553), (371, 357, 350, 370), (369, 363, 372), (351, 553, 552), (357, 371, 359), (358, 363, 349, 354), (365, 355, 369), (363, 358, 368), (364, 362, 367), (362, 361, 367), (356, 365, 350), (355, 349, 363), (361, 362, 353, 352), (358, 353, 362), (360, 334, 346, 359), (334, 360, 351), (355, 356, 342, 341), (344, 357, 346), (350, 342, 356), (353, 354, 348, 347), (349, 348, 354), (352, 353, 347, 283), (348, 349, 550, 340), (542, 351, 558), (343, 350, 344), (347, 345, 283), (341, 550, 349), (347, 348, 340, 339), (344, 541, 543, 343), (548, 346, 334), (339, 338, 345), (338, 282, 345), (541, 344, 548), (343, 543, 551, 342), (341, 342, 551, 547), (282, 338, 336, 337), (550, 549, 340), (549, 335, 340), (335, 336, 339), (560, 300, 559, 333), (555, 552, 554), (477, 555, 556), (313, 581, 580, 312), (587, 318, 333), (587, 317, 318), (586, 317, 587), (585, 316, 586), (584, 315, 316), (583, 314, 315), (582, 313, 314), (303, 304, 568, 567), (579, 311, 312), (578, 310, 311), (576, 309, 577), (309, 576, 308), (576, 575, 307), (574, 573, 306), (573, 572, 306), (572, 571, 305), (570, 569, 304), (569, 568, 304), (567, 566, 303), (303, 565, 302), (565, 564, 302), (563, 561, 562), (562, 561, 559), (562, 559, 301)])
me_plane.polygons.foreach_set('use_smooth', [0, 0, 0, 0, 0, 0, 0, 0, 0, 0, 0, 0, 0, 0, 0, 0, 0, 0, 0, 0, 0, 0, 0, 0, 0, 0, 0, 0, 0, 0, 0, 0, 0, 0, 0, 0, 0, 0, 0, 0, 0, 0, 0, 0, 0, 0, 0, 0, 0, 0, 0, 0, 0, 0, 0, 0, 0, 0, 0, 0, 0, 0, 0, 0, 0, 0, 0, 0, 0, 0, 0, 0, 0, 0, 0, 0, 0, 0, 0, 0, 0, 0, 0, 0, 0, 0, 0, 0, 0, 0, 0, 0, 0, 0, 0, 0, 0, 0, 0, 0, 0, 0, 0, 0, 0, 0, 0, 0, 0, 0, 0, 0, 0, 0, 0, 0, 0, 0, 0, 0, 0, 0, 0, 0, 0, 0, 0, 0, 0, 0, 0, 0, 0, 0, 0, 0, 0, 0, 0, 0, 0, 0, 0, 0, 0, 0, 0, 0, 0, 0, 0, 0, 0, 0, 0, 0, 0, 0, 0, 0, 0, 0, 0, 0, 0, 0, 0, 0, 0, 0, 0, 0, 0, 0, 0, 0, 0, 0, 0, 0, 0, 0, 0, 0, 0, 0, 0, 0, 0, 0, 0, 0, 0, 0, 0, 0, 0, 0, 0, 0, 0, 0, 0, 0, 0, 0, 0, 0, 0, 0, 0, 0, 0, 0, 0, 0, 0, 0, 0, 0, 0, 0, 0, 0, 0, 0, 0, 0, 0, 0, 0, 0, 0, 0, 0, 0, 0, 0, 0, 0, 0, 1, 1, 1, 1, 1, 1, 1, 1, 1, 1, 1, 1, 1, 1, 1, 1, 1, 1, 1, 1, 1, 1, 1, 1, 1, 1, 1, 1, 1, 1, 1, 1, 1, 1, 1, 1, 1, 1, 1, 1, 1, 1, 1, 1, 1, 1, 1, 1, 1, 1, 1, 1, 1, 1, 1, 1, 1, 1, 1, 1, 1, 1, 1, 1, 1, 1, 1, 1, 1, 1, 1, 1, 1, 1, 1, 1, 1, 1, 1, 1, 1, 1, 1, 1, 1, 1, 1, 1, 1, 1, 1, 1, 1, 1, 1, 1, 1, 1, 1, 1, 1, 1, 1, 1, 1, 1, 1, 1, 1, 1, 1, 1, 1, 1, 1, 1, 1, 1, 1, 1, 1, 1, 1, 1, 1, 1, 1, 1, 1, 1, 1, 1, 1, 1, 1, 1, 1, 1, 1, 1, 1, 1, 1, 1, 1, 1, 1, 1, 1, 1, 1, 1, 1, 1, 1, 1, 1, 1, 1, 1, 1, 1, 1, 1, 1, 1, 1, 1, 1, 1, 1, 1, 1, 1, 1, 1, 1, 1, 1, 1, 1, 1, 1, 1, 1, 1, 1, 1, 1, 1, 1, 1, 1, 1, 1, 1, 1, 1, 1, 1, 1, 1, 1, 1, 1, 1, 1, 1, 1, 1, 1, 1, 1, 1, 1, 1, 1, 1, 1, 1, 1, 1, 1, 1, 1, 1, 1, 1, 1, 1, 1, 1, 1, 1, 1, 1, 1, 1, 1, 1, 1, 1, 1, 1, 1, 1, 1, 1, 1, 1, 1, 1, 1, 1, 1, 1, 1, 1, 1, 1, 1, 1, 1, 1, 1, 1, 1, 1, 1, 1, 1, 1, 1, 1, 1, 1, 1, 1, 1, 1, 1, 1, 1, 1, 1, 1, 1, 1, 1, 1, 1, 1, 1, 1, 1, 1, 1, 1, 1, 1, 1, 1, 1, 1, 1, 1, 1, 1, 1, 1, 1, 1, 1, 1, 1, 1, 1, 1, 1, 1, 1, 1, 1, 1, 1, 1, 1, 1, 1, 1, 1, 1, 1, 1, 1, 1, 1, 1, 1, 1, 1, 1, 1, 1, 1, 1, 1, 1, 1, 1, 1, 1, 1, 1, 1, 1, 1, 1, 1, 1, 1, 1, 1, 1, 1, 1, 1, 1, 1, 1, 1, 1, 1, 1, 1, 1, 1, 1, 1, 1, 1, 1, 1, 1, 1, 1, 1, 1, 1, 1, 1, 1, 1, 1, 1, 1, 1, 1, 1, 1, 1, 1, 1, 1, 1, 1, 1, 1, 1, 1, 1, 1, 1, 1, 1, 1, 1, 1, 1, 1, 1, 1, 1, 1, 1, 1, 1, 1, 1, 1, 1, 1, 1, 1, 1, 1, 1, 1, 1, 1, 1, 1, 1, 1, 1, 1, 1, 1, 1, 1, 1, 1, 1, 1, 1, 1, 1, 1, 1, 1, 1, 1, 1, 1, 1, 1, 1, 1, 1, 1, 1, 1, 1, 1, 1, 1, 1, 1, 1, 1, 1, 1, 1, 1, 1, 1, 1, 1, 1, 1, 1, 1, 1, 1, 1, 1, 1, 1, 1, 1, 1, 1, 1, 1, 1, 1, 1, 1, 1, 1, 1, 1, 1, 1, 1, 1, 1, 1, 1, 1, 1, 1, 1, 1, 1, 1, 1, 1, 1, 1, 1, 1, 1, 1, 1, 1, 1, 1, 1, 1, 1, 1, 1, 1, 1, 1, 1, 1, 1, 1, 1, 1, 1, 1, 1, 1, 1, 1, 1, 1, 1, 1, 1, 1, 1, 1, 1, 1, 1, 1, 1, 1, 1, 1, 1, 1, 1, 1, 1, 1, 1, 1, 1, 1, 1, 1, 1, 1, 1, 1, 1, 1, 1, 1, 1, 1, 1, 1, 1, 1, 1, 1, 1, 1, 1, 1, 1, 1, 1, 1, 1, 1, 1, 1, 1, 1, 1, 1, 1, 1, 1, 1, 1, 1, 1, 1, 1, 1, 1, 1, 1, 1, 1, 1, 1, 1, 1, 1, 1, 1, 1, 1, 1, 1, 1, 1, 1, 1, 1, 1, 1, 1, 1, 1, 1, 1, 1, 1, 1, 1, 1, 1, 1, 1, 1, 1, 1, 1, 1, 1, 1, 1, 1, 1, 1, 1, 1, 1, 1, 1, 1, 1, 1, 1, 1, 1, 1, 1, 1, 1, 1, 1, 1])
me_plane.polygons.foreach_set('material_index', [0, 0, 0, 0, 0, 0, 0, 0, 0, 0, 0, 0, 0, 0, 0, 0, 0, 0, 0, 0, 0, 0, 0, 0, 0, 0, 0, 0, 0, 0, 0, 0, 0, 0, 0, 0, 0, 0, 0, 0, 0, 0, 0, 0, 0, 0, 0, 0, 0, 0, 0, 0, 0, 0, 0, 0, 0, 0, 0, 0, 0, 0, 0, 0, 0, 0, 0, 0, 0, 0, 0, 0, 0, 0, 0, 0, 0, 0, 0, 0, 0, 0, 0, 0, 0, 0, 0, 0, 0, 0, 0, 0, 0, 0, 0, 0, 0, 0, 0, 0, 0, 0, 0, 0, 0, 0, 0, 0, 0, 0, 0, 0, 0, 0, 0, 0, 0, 0, 0, 0, 0, 0, 0, 0, 0, 0, 0, 0, 0, 0, 0, 0, 0, 0, 0, 0, 0, 0, 0, 0, 0, 0, 0, 0, 0, 0, 0, 0, 0, 0, 0, 0, 0, 0, 0, 0, 0, 0, 0, 0, 0, 0, 0, 0, 0, 0, 0, 0, 0, 0, 0, 0, 0, 0, 0, 0, 0, 0, 0, 0, 0, 0, 0, 0, 0, 0, 0, 0, 0, 0, 0, 0, 0, 0, 0, 0, 0, 0, 0, 0, 0, 0, 0, 0, 0, 0, 0, 0, 0, 0, 0, 0, 0, 0, 0, 0, 0, 0, 0, 0, 0, 0, 0, 0, 0, 0, 0, 0, 0, 0, 0, 0, 0, 0, 0, 0, 0, 0, 0, 0, 0, 3, 3, 3, 3, 3, 3, 3, 3, 3, 3, 3, 3, 3, 3, 3, 3, 3, 3, 3, 3, 3, 3, 3, 3, 3, 3, 3, 3, 3, 3, 3, 3, 3, 3, 3, 3, 3, 3, 3, 3, 3, 3, 3, 3, 3, 3, 3, 3, 3, 3, 3, 3, 3, 3, 3, 3, 3, 3, 3, 3, 2, 3, 3, 3, 3, 3, 3, 3, 3, 3, 3, 3, 3, 3, 3, 3, 3, 3, 3, 3, 3, 3, 3, 3, 3, 3, 3, 3, 3, 3, 3, 3, 3, 3, 3, 3, 3, 3, 3, 3, 3, 3, 3, 3, 3, 3, 3, 3, 3, 3, 3, 3, 3, 3, 3, 3, 3, 3, 3, 3, 3, 3, 3, 3, 3, 3, 3, 3, 3, 3, 3, 3, 3, 3, 3, 3, 3, 3, 3, 3, 3, 3, 3, 3, 3, 3, 3, 3, 3, 3, 3, 3, 3, 3, 3, 3, 3, 3, 3, 3, 3, 3, 3, 3, 3, 3, 3, 3, 3, 3, 3, 3, 3, 3, 2, 3, 3, 1, 1, 1, 1, 1, 1, 1, 1, 1, 1, 1, 1, 1, 1, 1, 1, 1, 1, 1, 1, 1, 1, 1, 1, 1, 1, 1, 1, 1, 1, 1, 1, 1, 1, 1, 1, 1, 1, 1, 1, 1, 1, 1, 1, 1, 1, 1, 1, 1, 1, 1, 1, 1, 1, 1, 1, 1, 1, 1, 1, 1, 1, 1, 1, 1, 1, 1, 1, 1, 1, 1, 1, 1, 1, 1, 1, 1, 1, 1, 1, 1, 1, 1, 1, 1, 1, 1, 1, 1, 1, 1, 1, 1, 1, 1, 1, 1, 1, 1, 1, 1, 1, 1, 1, 1, 1, 1, 1, 1, 1, 1, 1, 1, 1, 1, 1, 1, 1, 1, 1, 1, 1, 1, 1, 1, 1, 1, 1, 1, 1, 1, 1, 1, 1, 1, 1, 1, 1, 1, 1, 1, 1, 1, 1, 1, 1, 1, 1, 1, 1, 1, 1, 1, 1, 1, 1, 1, 1, 1, 1, 1, 1, 1, 1, 1, 1, 1, 1, 1, 1, 1, 1, 1, 1, 1, 1, 1, 1, 1, 1, 1, 1, 1, 1, 1, 1, 1, 1, 1, 1, 1, 1, 1, 1, 1, 1, 1, 1, 1, 1, 1, 1, 1, 1, 1, 1, 1, 1, 1, 1, 1, 1, 1, 1, 1, 1, 1, 1, 1, 1, 1, 1, 1, 1, 1, 1, 1, 1, 1, 1, 1, 1, 1, 1, 1, 1, 1, 1, 1, 1, 1, 1, 1, 1, 1, 1, 1, 1, 1, 1, 1, 1, 1, 1, 1, 1, 1, 1, 1, 1, 1, 1, 1, 1, 1, 1, 1, 1, 1, 1, 1, 1, 1, 1, 1, 1, 1, 1, 1, 1, 1, 1, 1, 1, 1, 1, 1, 1, 1, 1, 1, 1, 1, 1, 1, 1, 1, 1, 1, 1, 1, 1, 1, 1, 1, 1, 1, 1, 1, 1, 1, 1, 1, 1, 1, 1, 1, 1, 1, 1, 1, 1, 1, 1, 1, 1, 1, 1, 1, 1, 1, 1, 1, 1, 1, 1, 1, 1, 1, 1, 1, 1, 1, 1, 1, 1, 1, 1, 1, 1, 1, 1, 1, 1, 1, 1, 1, 1, 1, 1, 1, 1, 1, 1, 1, 1, 1, 1, 1, 1, 1, 1, 1, 1, 1, 1, 1, 1, 1, 1, 1, 1, 1, 1, 1, 1, 1, 1, 1, 1, 1, 1, 1, 1, 1, 1, 1, 1, 1, 1, 1, 1, 1, 1, 1, 1, 1, 1, 1, 1, 1, 1, 1, 1, 1, 1, 1, 1, 1, 1, 1, 1, 1, 1, 1, 1, 1, 1, 1, 1, 1, 1, 1, 1, 1, 1, 1, 1, 1, 1, 1, 1, 1, 1, 1, 1, 1, 1, 1, 1, 1, 1, 1, 1, 1, 1, 1, 1, 1, 1, 1, 1, 1, 1, 1, 1, 1, 1, 1, 1, 1, 1, 1, 1, 1, 1, 1, 1, 1, 1, 1, 1, 1, 1, 1, 1, 1, 1, 1, 1, 1, 1, 1, 1, 1, 1, 1, 1, 1, 1, 1, 1, 1, 1, 1, 1, 1, 1, 1, 1, 1, 1, 1, 1, 1, 1])
_uv = me_plane.uv_layers.new(name='UVMap')
_uv.uv.foreach_set('vector', [0.0, 0.0, 0.0, 0.0, 0.0, 0.0, 0.0, 0.0, 0.0, 0.0, 0.0, 0.0, 0.0, 0.0, 0.0, 0.0, 0.0, 0.0, 0.0, 0.0, 0.0, 0.0, 0.0, 0.0, 0.0, 0.0, 0.0, 0.0, 0.0, 0.0, 0.0, 0.0, 0.0, 0.0, 0.0, 0.0, 0.0, 0.0, 0.0, 0.0, 0.0, 0.0, 0.0, 0.0, 0.0, 0.0, 0.0, 0.0, 0.0, 0.0, 0.0, 0.0, 0.0, 0.0, 0.0, 0.0, 0.0, 0.0, 0.0, 0.0, 0.0, 0.0, 0.0, 0.0, 0.0, 0.0, 0.0, 0.0, 0.0, 0.0, 0.0, 0.0, 0.0, 0.0, 0.0, 0.0, 0.0, 0.0, 0.0, 0.0, 0.0, 0.0, 0.0, 0.0, 0.0, 0.0, 0.0, 0.0, 0.0, 0.0, 0.0, 0.0, 0.0, 0.0, 0.0, 0.0, 0.0, 0.0, 0.0, 0.0, 0.0, 0.0, 0.0, 0.0, 0.0, 0.0, 0.0, 0.0, 0.0, 0.0, 0.0, 0.0, 0.0, 0.0, 0.0, 0.0, 0.0, 0.0, 0.0, 0.0, 0.0, 0.0, 0.0, 0.0, 0.0, 0.0, 0.0, 0.0, 0.0, 0.0, 0.0, 0.0, 0.0, 0.0, 0.0, 0.0, 0.0, 0.0, 0.0, 0.0, 0.0, 0.0, 0.0, 0.0, 0.0, 0.0, 0.0, 0.0, 0.0, 0.0, 0.0, 0.0, 0.0, 0.0, 0.0, 0.0, 0.0, 0.0, 0.0, 0.0, 0.0, 0.0, 0.0, 0.0, 0.0, 0.0, 0.0, 0.0, 0.0, 0.0, 0.0, 0.0, 0.0, 0.0, 0.0, 0.0, 0.0, 0.0, 0.0, 0.0, 0.0, 0.0, 0.0, 0.0, 0.0, 0.0, 0.0, 0.0, 0.0, 0.0, 0.0, 0.0, 0.0, 0.0, 0.0, 0.0, 0.0, 0.0, 0.0, 0.0, 0.0, 0.0, 0.0, 0.0, 0.0, 0.0, 0.0, 0.0, 0.0, 0.0, 0.0, 0.0, 0.0, 0.0, 0.0, 0.0, 0.0, 0.0, 0.0, 0.0, 0.0, 0.0, 0.0, 0.0, 0.0, 0.0, 0.0, 0.0, 0.0, 0.0, 0.0, 0.0, 0.0, 0.0, 0.0, 0.0, 0.0, 0.0, 0.0, 0.0, 0.0, 0.0, 0.0, 0.0, 0.0, 0.0, 0.0, 0.0, 0.0, 0.0, 0.0, 0.0, 0.0, 0.0, 0.0, 0.0, 0.0, 0.0, 0.0, 0.0, 0.0, 0.0, 0.0, 0.0, 0.0, 0.0, 0.0, 0.0, 0.0, 0.0, 0.0, 0.0, 0.0, 0.0, 0.0, 0.0, 0.0, 0.0, 0.0, 0.0, 0.0, 0.0, 0.0, 0.0, 0.0, 0.0, 0.0, 0.0, 0.0, 0.0, 0.0, 0.0, 0.0, 0.0, 0.0, 0.0, 0.0, 0.0, 0.0, 0.0, 0.0, 0.0, 0.0, 0.0, 0.0, 0.0, 0.0, 0.0, 0.0, 0.0, 0.0, 0.0, 0.0, 0.0, 0.0, 0.0, 0.0, 0.0, 0.0, 0.0, 0.0, 0.0, 0.0, 0.0, 0.0, 0.0, 0.0, 0.0, 0.0, 0.0, 0.0, 0.0, 0.0, 0.0, 0.0, 0.0, 0.0, 0.0, 0.0, 0.0, 0.0, 0.0, 0.0, 0.0, 0.0, 0.0, 0.0, 0.0, 0.0, 0.0, 0.0, 0.0, 0.0, 0.0, 0.0, 0.0, 0.0, 0.0, 0.0, 0.0, 0.0, 0.0, 0.0, 0.0, 0.0, 0.0, 0.0, 0.0, 0.0, 0.0, 0.0, 0.0, 0.0, 0.0, 0.0, 0.0, 0.0, 0.0, 0.0, 0.0, 0.0, 0.0, 0.0, 0.0, 0.0, 0.0, 0.0, 0.0, 0.0, 0.0, 0.0, 0.0, 0.0, 0.0, 0.0, 0.0, 0.0, 0.0, 0.0, 0.0, 0.0, 0.0, 0.0, 0.0, 0.0, 0.0, 0.0, 0.0, 0.0, 0.0, 0.0, 0.0, 0.0, 0.0, 0.0, 0.0, 0.0, 0.0, 0.0, 0.0, 0.0, 0.0, 0.0, 0.0, 0.0, 0.0, 0.0, 0.0, 0.0, 0.0, 0.0, 0.0, 0.0, 0.0, 0.0, 0.0, 0.0, 0.0, 0.0, 0.0, 0.0, 0.0, 0.0, 0.0, 0.0, 0.0, 0.0, 0.0, 0.0, 0.0, 0.0, 0.0, 0.0, 0.0, 0.0, 0.0, 0.0, 0.0, 0.0, 0.0, 0.0, 0.0, 0.0, 0.0, 0.0, 0.0, 0.0, 0.0, 0.0, 0.0, 0.0, 0.0, 0.0, 0.0, 0.0, 0.0, 0.0, 0.0, 0.0, 0.0, 0.0, 0.0, 0.0, 0.0, 0.0, 0.0, 0.0, 0.0, 0.0, 0.0, 0.0, 0.0, 0.0, 0.0, 0.0, 0.0, 0.0, 0.0, 0.0, 0.0, 0.0, 0.0, 0.0, 0.0, 0.0, 0.0, 0.0, 0.0, 0.0, 0.0, 0.0, 0.0, 0.0, 0.0, 0.0, 0.0, 0.0, 0.0, 0.0, 0.0, 0.0, 0.0, 0.0, 0.0, 0.0, 0.0, 0.0, 0.0, 0.0, 0.0, 0.0, 0.0, 0.0, 0.0, 0.0, 0.0, 0.0, 0.0, 0.0, 0.0, 0.0, 0.0, 0.0, 0.0, 0.0, 0.0, 0.0, 0.0, 0.0, 0.0, 0.0, 0.0, 0.0, 0.0, 0.0, 0.0, 0.0, 0.0, 0.0, 0.0, 0.0, 0.0, 0.0, 0.0, 0.0, 0.0, 0.0, 0.0, 0.0, 0.0, 0.0, 0.0, 0.0, 0.0, 0.0, 0.0, 0.0, 0.0, 0.0, 0.0, 0.0, 0.0, 0.0, 0.0, 0.0, 0.0, 0.0, 0.0, 0.0, 0.0, 0.0, 0.0, 0.0, 0.0, 0.0, 0.0, 0.0, 0.0, 0.0, 0.0, 0.0, 0.0, 0.0, 0.0, 0.0, 0.0, 0.0, 0.0, 0.0, 0.0, 0.0, 0.0, 0.0, 0.0, 0.0, 0.0, 0.0, 0.0, 0.0, 0.0, 0.0, 0.0, 0.0, 0.0, 0.0, 0.0, 0.0, 0.0, 0.0, 0.0, 0.0, 0.0, 0.0, 0.0, 0.0, 0.0, 0.0, 0.0, 0.0, 0.0, 0.0, 0.0, 0.0, 0.0, 0.0, 0.0, 0.0, 0.0, 0.0, 0.0, 0.0, 0.0, 0.0, 0.0, 0.0, 0.0, 0.0, 0.0, 0.0, 0.0, 0.0, 0.0, 0.0, 0.0, 0.0, 0.0, 0.0, 0.0, 0.0, 0.0, 0.0, 0.0, 0.0, 0.0, 0.0, 0.0, 0.0, 0.0, 0.0, 0.0, 0.0, 0.0, 0.0, 0.0, 0.0, 0.0, 0.0, 0.0, 0.0, 0.0, 0.0, 0.0, 0.0, 0.0, 0.0, 0.0, 0.0, 0.0, 0.0, 0.0, 0.0, 0.0, 0.0, 0.0, 0.0, 0.0, 0.0, 0.0, 0.0, 0.0, 0.0, 0.0, 0.0, 0.0, 0.0, 0.0, 0.0, 0.0, 0.0, 0.0, 0.0, 0.0, 0.0, 0.0, 0.0, 0.0, 0.0, 0.0, 0.0, 0.0, 0.0, 0.0, 0.0, 0.0, 0.0, 0.0, 0.0, 0.0, 0.0, 0.0, 0.0, 0.0, 0.0, 0.0, 0.0, 0.0, 0.0, 0.0, 0.0, 0.0, 0.0, 0.0, 0.0, 0.0, 0.0, 0.0, 0.0, 0.0, 0.0, 0.0, 0.0, 0.0, 0.0, 0.0, 0.0, 0.0, 0.0, 0.0, 0.0, 0.0, 0.0, 0.0, 0.0, 0.0, 0.0, 0.0, 0.0, 0.0, 0.0, 0.0, 0.0, 0.0, 0.0, 0.0, 0.0, 0.0, 0.0, 0.0, 0.0, 0.0, 0.0, 0.0, 0.0, 0.0, 0.0, 0.0, 0.0, 0.0, 0.0, 0.0, 0.0, 0.0, 0.0, 0.0, 0.0, 0.0, 0.0, 0.0, 0.0, 0.0, 0.0, 0.0, 0.0, 0.0, 0.0, 0.0, 0.0, 0.0, 0.0, 0.0, 0.0, 0.0, 0.0, 0.0, 0.0, 0.0, 0.0, 0.0, 0.0, 0.0, 0.0, 0.0, 0.0, 0.0, 0.0, 0.0, 0.0, 0.0, 0.0, 0.0, 0.0, 0.0, 0.0, 0.0, 0.0, 0.0, 0.0, 0.0, 0.0, 0.0, 0.0, 0.0, 0.0, 0.0, 0.0, 0.0, 0.0, 0.0, 0.0, 0.0, 0.0, 0.0, 0.0, 0.0, 0.0, 0.0, 0.0, 0.0, 0.0, 0.0, 0.0, 0.0, 0.0, 0.0, 0.0, 0.0, 0.0, 0.0, 0.0, 0.0, 0.0, 0.0, 0.0, 0.0, 0.0, 0.0, 0.0, 0.0, 0.0, 0.0, 0.0, 0.0, 0.0, 0.0, 0.0, 0.0, 0.0, 0.0, 0.0, 0.0, 0.0, 0.0, 0.0, 0.0, 0.0, 0.0, 0.0, 0.0, 0.0, 0.0, 0.0, 0.0, 0.0, 0.0, 0.0, 0.0, 0.0, 0.0, 0.0, 0.0, 0.0, 0.0, 0.0, 0.0, 0.0, 0.0, 0.0, 0.0, 0.0, 0.0, 0.0, 0.0, 0.0, 0.0, 0.0, 0.0, 0.0, 0.0, 0.0, 0.0, 0.0, 0.0, 0.0, 0.0, 0.0, 0.0, 0.0, 0.0, 0.0, 0.0, 0.0, 0.0, 0.0, 0.0, 0.0, 0.0, 0.0, 0.0, 0.0, 0.0, 0.0, 0.0, 0.0, 0.0, 0.0, 0.0, 0.0, 0.0, 0.0, 0.0, 0.0, 0.0, 0.0, 0.0, 0.0, 0.0, 0.0, 0.0, 0.0, 0.0, 0.0, 0.0, 0.0, 0.0, 0.0, 0.0, 0.0, 0.0, 0.0, 0.0, 0.0, 0.0, 0.0, 0.0, 0.0, 0.0, 0.0, 0.0, 0.0, 0.0, 0.0, 0.0, 0.0, 0.0, 0.0, 0.0, 0.0, 0.0, 0.0, 0.0, 0.0, 0.0, 0.0, 0.0, 0.0, 0.0, 0.0, 0.0, 0.0, 0.0, 0.0, 0.0, 0.0, 0.0, 0.0, 0.0, 0.0, 0.0, 0.0, 0.0, 0.0, 0.0, 0.0, 0.0, 0.0, 0.0, 0.0, 0.0, 0.0, 0.0, 0.0, 0.0, 0.0, 0.0, 0.0, 0.0, 0.0, 0.0, 0.0, 0.0, 0.0, 0.0, 0.0, 0.0, 0.0, 0.0, 0.0, 0.0, 0.0, 0.0, 0.0, 0.0, 0.0, 0.0, 0.0, 0.0, 0.0, 0.0, 0.0, 0.0, 0.0, 0.0, 0.0, 0.0, 0.0, 0.0, 0.0, 0.0, 0.0, 0.0, 0.0, 0.0, 0.0, 0.0, 0.0, 0.0, 0.0, 0.0, 0.0, 0.0, 0.0, 0.0, 0.0, 0.0, 0.0, 0.0, 0.0, 0.0, 0.0, 0.0, 0.0, 0.0, 0.0, 0.0, 0.0, 0.0, 0.0, 0.0, 0.0, 0.0, 0.0, 0.0, 0.0, 0.0, 0.0, 0.0, 0.0, 0.0, 0.0, 0.0, 0.0, 0.0, 0.0, 0.0, 0.0, 0.0, 0.0, 0.0, 0.0, 0.0, 0.0, 0.0, 0.0, 0.0, 0.0, 0.0, 0.0, 0.0, 0.0, 0.0, 0.0, 0.0, 0.0, 0.0, 0.0, 0.0, 0.0, 0.0, 0.0, 0.0, 0.0, 0.0, 0.0, 0.0, 0.0, 0.0, 0.0, 0.0, 0.0, 0.0, 0.0, 0.0, 0.0, 0.0, 0.0, 0.0, 0.0, 0.0, 0.0, 0.0, 0.0, 0.0, 0.0, 0.0, 0.0, 0.0, 0.0, 0.0, 0.0, 0.0, 0.0, 0.0, 0.0, 0.0, 0.0, 0.0, 0.0, 0.0, 0.0, 0.0, 0.0, 0.0, 0.0, 0.0, 0.0, 0.0, 0.0, 0.0, 0.0, 0.0, 0.0, 0.0, 0.0, 0.0, 0.0, 0.0, 0.0, 0.0, 0.0, 0.0, 0.0, 0.0, 0.0, 0.0, 0.0, 0.0, 0.0, 0.0, 0.0, 0.0, 0.0, 0.0, 0.0, 0.0, 0.0, 0.0, 0.0, 0.0, 0.0, 0.0, 0.0, 0.0, 0.0, 0.0, 0.0, 0.0, 0.0, 0.0, 0.0, 0.0, 0.0, 0.0, 0.0, 0.0, 0.0, 0.0, 0.0, 0.0, 0.0, 0.0, 0.0, 0.0, 0.0, 0.0, 0.0, 0.0, 0.0, 0.0, 0.0, 0.0, 0.0, 0.0, 0.0, 0.0, 0.0, 0.0, 0.0, 0.0, 0.0, 0.0, 0.0, 0.0, 0.0, 0.0, 0.0, 0.0, 0.0, 0.0, 0.0, 0.0, 0.0, 0.0, 0.0, 0.0, 0.0, 0.0, 0.0, 0.0, 0.0, 0.0, 0.0, 0.0, 0.0, 0.0, 0.0, 0.0, 0.0, 0.0, 0.0, 0.0, 0.0, 0.0, 0.0, 0.0, 0.0, 0.0, 0.0, 0.0, 0.0, 0.0, 0.0, 0.0, 0.0, 0.0, 0.0, 0.0, 0.0, 0.0, 0.0, 0.0, 0.0, 0.0, 0.0, 0.0, 0.0, 0.0, 0.0, 0.0, 0.0, 0.0, 0.0, 0.0, 0.0, 0.0, 0.0, 0.0, 0.0, 0.0, 0.0, 0.0, 0.0, 0.0, 0.0, 0.0, 0.0, 0.0, 0.0, 0.0, 0.0, 0.0, 0.0, 0.0, 0.0, 0.0, 0.0, 0.0, 0.0, 0.0, 0.0, 0.0, 0.0, 0.0, 0.0, 0.0, 0.0, 0.0, 0.0, 0.0, 0.0, 0.0, 0.0, 0.0, 0.0, 0.0, 0.0, 0.0, 0.0, 0.0, 0.0, 0.0, 0.0, 0.0, 0.0, 0.0, 0.0, 0.0, 0.0, 0.0, 0.0, 0.0, 0.0, 0.0, 0.0, 0.0, 0.0, 0.0, 0.0, 0.0, 0.0, 0.0, 0.0, 0.0, 0.0, 0.0, 0.0, 0.0, 0.0, 0.0, 0.0, 0.0, 0.0, 0.0, 0.0, 0.0, 0.0, 0.0, 0.0, 0.0, 0.0, 0.0, 0.0, 0.0, 0.0, 0.0, 0.0, 0.0, 0.0, 0.0, 0.0, 0.0, 0.0, 0.0, 0.0, 0.0, 0.0, 0.0, 0.0, 0.0, 0.0, 0.0, 0.0, 0.0, 0.0, 0.0, 0.0, 0.0, 0.0, 0.0, 0.0, 0.0, 0.0, 0.0, 0.0, 0.0, 0.0, 0.0, 0.0, 0.0, 0.0, 0.0, 0.0, 0.0, 0.0, 0.0, 0.0, 0.0, 0.0, 0.0, 0.0, 0.0, 0.0, 0.0, 0.0, 0.0, 0.0, 0.0, 0.0, 0.0, 0.0, 0.0, 0.0, 0.0, 0.0, 0.0, 0.0, 0.0, 0.0, 0.0, 0.0, 0.0, 0.0, 0.0, 0.0, 0.0, 0.0, 0.0, 0.0, 0.0, 0.0, 0.0, 0.0, 0.0, 0.0, 0.0, 0.0, 0.0, 0.0, 0.0, 0.0, 0.0, 0.0, 0.0, 0.0, 0.0, 0.0, 0.0, 0.0, 0.0, 0.0, 0.0, 0.0, 0.0, 0.0, 0.0, 0.0, 0.0, 0.0, 0.0, 0.0, 0.0, 0.0, 0.0, 0.0, 0.0, 0.0, 0.0, 0.0, 0.0, 0.0, 0.0, 0.0, 0.0, 0.0, 0.0, 0.0, 0.0, 0.0, 0.0, 0.0, 0.0, 0.0, 0.0, 0.0, 0.0, 0.0, 0.0, 0.0, 0.0, 0.0, 0.0, 0.0, 0.0, 0.0, 0.0, 0.0, 0.0, 0.0, 0.0, 0.0, 0.0, 0.0, 0.0, 0.0, 0.0, 0.0, 0.0, 0.0, 0.0, 0.0, 0.0, 0.0, 0.0, 0.0, 0.0, 0.0, 0.0, 0.0, 0.0, 0.0, 0.0, 0.0, 0.0, 0.0, 0.0, 0.0, 0.0, 0.0, 0.0, 0.0, 0.0, 0.0, 0.0, 0.0, 0.0, 0.0, 0.0, 0.0, 0.0, 0.0, 0.0, 0.0, 0.0, 0.0, 0.0, 0.0, 0.0, 0.0, 0.0, 0.0, 0.0, 0.0, 0.0, 0.0, 0.0, 0.0, 0.0, 0.0, 0.0, 0.0, 0.0, 0.0, 0.0, 0.0, 0.0, 0.0, 0.0, 0.0, 0.0, 0.0, 0.0, 0.0, 0.0, 0.0, 0.0, 0.0, 0.0, 0.0, 0.0, 0.0, 0.0, 0.0, 0.0, 0.0, 0.0, 0.0, 0.0, 0.0, 0.0, 0.0, 0.0, 0.0, 0.0, 0.0, 0.0, 0.0, 0.0, 0.0, 0.0, 0.0, 0.0, 0.0, 0.0, 0.0, 0.0, 0.0, 0.0, 0.0, 0.0, 0.0, 0.0, 0.0, 0.0, 0.0, 0.0, 0.0, 0.0, 0.0, 0.0, 0.0, 0.0, 0.0, 0.0, 0.0, 0.0, 0.0, 0.0, 0.0, 0.0, 0.0, 0.0, 0.0, 0.0, 0.0, 0.0, 0.0, 0.0, 0.0, 0.0, 0.0, 0.0, 0.0, 0.0, 0.0, 0.0, 0.0, 0.0, 0.0, 0.0, 0.0, 0.0, 0.0, 0.0, 0.0, 0.0, 0.0, 0.0, 0.0, 0.0, 0.0, 0.0, 0.0, 0.0, 0.0, 0.0, 0.0, 0.0, 0.0, 0.0, 0.0, 0.0, 0.0, 0.0, 0.0, 0.0, 0.0, 0.0, 0.0, 0.0, 0.0, 0.0, 0.0, 0.0, 0.0, 0.0, 0.0, 0.0, 0.0, 0.0, 0.0, 0.0, 0.0, 0.0, 0.0, 0.0, 0.0, 0.0, 0.0, 0.0, 0.0, 0.0, 0.0, 0.0, 0.0, 0.0, 0.0, 0.0, 0.0, 0.0, 0.0, 0.0, 0.0, 0.0, 0.0, 0.0, 0.0, 0.0, 0.0, 0.0, 0.0, 0.0, 0.0, 0.0, 0.0, 0.0, 0.0, 0.0, 0.0, 0.0, 0.0, 0.0, 0.0, 0.0, 0.0, 0.0, 0.0, 0.0, 0.0, 0.0, 0.0, 0.0, 0.0, 0.0, 0.0, 0.0, 0.0, 0.0, 0.0, 0.0, 0.0, 0.0, 0.0, 0.0, 0.0, 0.0, 0.0, 0.0, 0.0, 0.0, 0.0, 0.0, 0.0, 0.0, 0.0, 0.0, 0.0, 0.0, 0.0, 0.0, 0.0, 0.0, 0.0, 0.0, 0.0, 0.0, 0.0, 0.0, 0.0, 0.0, 0.0, 0.0, 0.0, 0.0, 0.0, 0.0, 0.0, 0.0, 0.0, 0.0, 0.0, 0.0, 0.0, 0.0, 0.0, 0.0, 0.0, 0.0, 0.0, 0.0, 0.0, 0.0, 0.0, 0.0, 0.0, 0.0, 0.0, 0.0, 0.0, 0.0, 0.0, 0.0, 0.0, 0.0, 0.0, 0.0, 0.0, 0.0, 0.0, 0.0, 0.0, 0.0, 0.0, 0.0, 0.0, 0.0, 0.0, 0.0, 0.0, 0.0, 0.0, 0.0, 0.0, 0.0, 0.0, 0.0, 0.0, 0.0, 0.0, 0.0, 0.0, 0.0, 0.0, 0.0, 0.0, 0.0, 0.0, 0.0, 0.0, 0.0, 0.0, 0.0, 0.0, 0.0, 0.0, 0.0, 0.0, 0.0, 0.0, 0.0, 0.0, 0.0, 0.0, 0.0, 0.0, 0.0, 0.0, 0.0, 0.0, 0.0, 0.0, 0.0, 0.0, 0.0, 0.0, 0.0, 0.02496, 0.5478, 0.01993, 0.5586, 0.03259, 0.5625, 0.03689, 0.552, 0.0318, 0.5478, 0.0, 0.0, 0.0, 0.0, 0.0, 0.0, 0.0, 0.0, 0.0, 0.0, 0.0, 0.0, 0.0, 0.0, 0.0, 0.0, 0.0, 0.0, 0.0, 0.0, 0.0, 0.0, 0.0, 0.0, 0.0, 0.0, 0.0, 0.0, 0.0, 0.0, 0.0, 0.0, 0.0, 0.0, 0.0, 0.0, 0.0, 0.0, 0.0, 0.0, 0.0, 0.0, 0.0, 0.0, 0.0, 0.0, 0.0, 0.0, 0.0, 0.0, 0.0, 0.0, 0.0, 0.0, 0.0, 0.0, 0.0, 0.0, 0.0, 0.0, 0.0, 0.0, 0.0, 0.0, 0.0, 0.0, 0.0, 0.0, 0.0, 0.0, 0.0, 0.0, 0.0, 0.0, 0.0, 0.0, 0.0, 0.0, 0.0, 0.0, 0.0, 0.0, 0.0, 0.0, 0.0, 0.0, 0.0, 0.0, 0.0, 0.0, 0.0, 0.0, 0.0, 0.0, 0.0, 0.0, 0.0, 0.0, 0.0, 0.0, 0.0, 0.0, 0.0, 0.0, 0.0, 0.0, 0.0, 0.0, 0.0, 0.0, 0.0, 0.0, 0.0, 0.0, 0.0, 0.0, 0.0, 0.0, 0.0, 0.0, 0.0, 0.0, 0.0, 0.0, 0.0, 0.0, 0.0, 0.0, 0.0, 0.0, 0.0, 0.0, 0.0, 0.0, 0.0, 0.0, 0.0, 0.0, 0.0, 0.0, 0.0, 0.0, 0.0, 0.0, 0.0, 0.0, 0.0, 0.0, 0.0, 0.0, 0.0, 0.0, 0.0, 0.0, 0.0, 0.0, 0.0, 0.0, 0.0, 0.0, 0.0, 0.0, 0.0, 0.0, 0.0, 0.0, 0.0, 0.0, 0.0, 0.0, 0.0, 0.0, 0.0, 0.0, 0.0, 0.0, 0.0, 0.0, 0.0, 0.0, 0.0, 0.0, 0.0, 0.0, 0.0, 0.0, 0.0, 0.0, 0.0, 0.0, 0.0, 0.0, 0.0, 0.0, 0.0, 0.0, 0.0, 0.0, 0.0, 0.0, 0.0, 0.0, 0.0, 0.0, 0.0, 0.0, 0.0, 0.0, 0.0, 0.0, 0.0, 0.0, 0.0, 0.0, 0.0, 0.0, 0.0, 0.0, 0.0, 0.0, 0.0, 0.0, 0.0, 0.0, 0.0, 0.0, 0.0, 0.0, 0.0, 0.0, 0.0, 0.0, 0.0, 0.0, 0.0, 0.0, 0.0, 0.0, 0.0, 0.0, 0.0, 0.0, 0.0, 0.0, 0.0, 0.0, 0.0, 0.0, 0.0, 0.0, 0.0, 0.0, 0.0, 0.0, 0.0, 0.0, 0.0, 0.0, 0.0, 0.0, 0.0, 0.0, 0.0, 0.0, 0.0, 0.0, 0.0, 0.0, 0.0, 0.0, 0.0, 0.0, 0.0, 0.0, 0.0, 0.0, 0.0, 0.0, 0.0, 0.0, 0.0, 0.0, 0.0, 0.0, 0.0, 0.0, 0.0, 0.0, 0.0, 0.0, 0.0, 0.0, 0.0, 0.0, 0.0, 0.0, 0.0, 0.0, 0.0, 0.0, 0.0, 0.0, 0.0, 0.0, 0.0, 0.0, 0.0, 0.0, 0.0, 0.0, 0.0, 0.0, 0.0, 0.0, 0.0, 0.0, 0.0, 0.0, 0.0, 0.0, 0.0, 0.0, 0.0, 0.0, 0.0, 0.0, 0.0, 0.0, 0.0, 0.0, 0.0, 0.0, 0.0, 0.0, 0.0, 0.0, 0.0, 0.0, 0.0, 0.0, 0.0, 0.0, 0.0, 0.0, 0.0, 0.0, 0.0, 0.0, 0.0, 0.0, 0.0, 0.0, 0.0, 0.0, 0.0, 0.0, 0.0, 0.0, 0.0, 0.0, 0.0, 0.0, 0.0, 0.0, 0.0, 0.0, 0.0, 0.0, 0.0, 0.0, 0.0, 0.0, 0.0, 0.0, 0.0, 0.0, 0.0, 0.0, 0.0, 0.0, 0.0, 0.0, 0.0, 0.0, 0.0, 0.0, 0.0, 0.0, 0.0, 0.0, 0.0, 0.0, 0.0, 0.0, 0.0, 0.0, 0.0, 0.0, 0.0, 0.0, 0.0, 0.0, 0.0, 0.0, 0.0, 0.0, 0.0, 0.0, 0.0, 0.0, 0.0, 0.0, 0.0, 0.0, 0.0, 0.0, 0.0, 0.0, 0.0, 0.0, 0.0, 0.0, 0.0, 0.0, 0.0, 0.0, 0.0, 0.0, 0.0, 0.0, 0.0, 0.0, 0.0, 0.0, 0.0, 0.0, 0.0, 0.0, 0.0, 0.0, 0.0, 0.0, 0.0, 0.0, 0.0, 0.0, 0.0, 0.0, 0.0, 0.0, 0.0, 0.0, 0.0, 0.0, 0.0, 0.0, 0.0, 0.0, 0.0, 0.0, 0.0, 0.0, 0.0, 0.0, 0.0, 0.0, 0.0, 0.0, 0.0, 0.0, 0.0, 0.0, 0.0, 0.0, 0.0, 0.0, 0.0, 0.0, 0.0, 0.0, 0.0, 0.0, 0.0, 0.0, 0.0, 0.0, 0.0, 0.0, 0.0, 0.0, 0.0, 0.0, 0.0, 0.0, 0.0, 0.0, 0.0, 0.0, 0.0, 0.0, 0.0, 0.0, 0.0, 0.0, 0.0, 0.0, 0.0, 0.0, 0.0, 0.0, 0.0, 0.0, 0.0, 0.0, 0.0, 0.0, 0.0, 0.0, 0.0, 0.0, 0.0, 0.0, 0.0, 0.0, 0.0, 0.0, 0.0, 0.0, 0.0, 0.0, 0.0, 0.0, 0.0, 0.0, 0.0, 0.0, 0.0, 0.0, 0.0, 0.0, 0.0, 0.0, 0.0, 0.0, 0.0, 0.0, 0.0, 0.0, 0.0, 0.0, 0.0, 0.0, 0.0, 0.0, 0.0, 0.0, 0.0, 0.0, 0.0, 0.0, 0.0, 0.0, 0.0, 0.0, 0.0, 0.0, 0.0, 0.0, 0.0, 0.0, 0.0, 0.0, 0.0, 0.0, 0.0, 0.0, 0.0, 0.0, 0.0, 0.0, 0.0, 0.0, 0.0, 0.0, 0.0, 0.0, 0.0, 0.0, 0.0, 0.0, 0.0, 0.0, 0.0, 0.0, 0.0, 0.0, 0.0, 0.0, 0.0, 0.0, 0.0, 0.0, 0.0, 0.0, 0.0, 0.0, 0.0, 0.0, 0.0, 0.0, 0.0, 0.0, 0.0, 0.0, 0.0, 0.0, 0.0, 0.0, 0.0, 0.0, 0.0, 0.0, 0.0, 0.0, 0.0, 0.0, 0.0, 0.0, 0.0, 0.0, 0.0, 0.0, 0.0, 0.0, 0.0, 0.0, 0.0, 0.0, 0.0, 0.0, 0.0, 0.0, 0.0, 0.0, 0.0, 0.0, 0.0, 0.0, 0.0, 0.0, 0.0, 0.0, 0.0, 0.0, 0.0, 0.0, 0.0, 0.0, 0.0, 0.0, 0.0, 0.0, 0.0, 0.0, 0.0, 0.0, 0.0, 0.0, 0.0, 0.0, 0.0, 0.0, 0.0, 0.0, 0.0, 0.0, 0.0, 0.0, 0.0, 0.0, 0.0, 0.0, 0.0, 0.0, 0.0, 0.0, 0.0, 0.0, 0.0, 0.0, 0.0, 0.0, 0.0, 0.0, 0.0, 0.0, 0.0, 0.0, 0.0, 0.0, 0.0, 0.0, 0.0, 0.0, 0.0, 0.0, 0.0, 0.0, 0.0, 0.0, 0.0, 0.0, 0.0, 0.0, 0.0, 0.0, 0.0, 0.0, 0.0, 0.0, 0.0, 0.0, 0.0, 0.0, 0.0, 0.0, 0.0, 0.0, 0.0, 0.0, 0.0, 0.0, 0.0, 0.0, 0.0, 0.0, 0.0, 0.0, 0.0, 0.0, 0.0, 0.0, 0.0, 0.0, 0.0, 0.0, 0.0, 0.0, 0.0, 0.0, 0.0, 0.0, 0.0, 0.0, 0.0, 0.0, 0.0, 0.0, 0.0, 0.0, 0.0, 0.0, 0.0, 0.0, 0.0, 0.0, 0.0, 0.0, 0.0, 0.0, 0.0, 0.0, 0.0, 0.0, 0.0, 0.0, 0.0, 0.0, 0.0, 0.0, 0.0, 0.0, 0.0, 0.0, 0.0, 0.0, 0.0, 0.0, 0.0, 0.0, 0.0, 0.0, 0.0, 0.0, 0.0, 0.0, 0.0, 0.0, 0.0, 0.0, 0.0, 0.0, 0.0, 0.0, 0.0, 0.0, 0.0, 0.0, 0.0, 0.0, 0.9039, 0.08252, 0.8927, 0.08605, 0.8938, 0.09465, 0.9007, 0.09541, 0.0, 0.0, 0.0, 0.0, 0.0, 0.0, 0.0, 0.0, 0.0, 0.0, 0.0, 0.0, 0.7626, 0.1248, 0.7818, 0.1656, 0.7294, 0.1555, 0.5664, 0.2874, 0.5758, 0.3193, 0.5475, 0.3076, 0.5383, 0.3443, 0.5187, 0.3278, 0.5475, 0.3076, 0.5027, 0.3661, 0.492, 0.3447, 0.5187, 0.3278, 0.492, 0.3447, 0.5027, 0.3661, 0.4593, 0.3628, 0.4593, 0.3628, 0.4433, 0.397, 0.4217, 0.3796, 0.4217, 0.3796, 0.4105, 0.4108, 0.3869, 0.3921, 0.3704, 0.426, 0.3492, 0.4041, 0.3869, 0.3921, 0.3038, 0.4498, 0.2984, 0.4197, 0.3492, 0.4041, 0.1524, 0.5025, 0.1291, 0.4521, 0.1735, 0.451, 0.08331, 0.5264, 0.0876, 0.4755, 0.1291, 0.4521, 0.08331, 0.5264, 0.0337, 0.5417, 0.0876, 0.4755, 0.5431, 0.3676, 0.5027, 0.3661, 0.5383, 0.3443, 0.8282, 0.1582, 0.7818, 0.1656, 0.8332, 0.1212, 0.7519, 0.2193, 0.7818, 0.1656, 0.8282, 0.1582, 0.4607, 0.4127, 0.4719, 0.3834, 0.5038, 0.3894, 0.4192, 0.4321, 0.4433, 0.397, 0.4607, 0.4127, 0.4192, 0.4321, 0.3704, 0.426, 0.4105, 0.4108, 0.6217, 0.3177, 0.6178, 0.2899, 0.6788, 0.2758, 0.5804, 0.3452, 0.5758, 0.3193, 0.6217, 0.3177, 0.5804, 0.3452, 0.5383, 0.3443, 0.5758, 0.3193, 0.8918, 0.1153, 0.8851, 0.08237, 0.9042, 0.06238, 0.8918, 0.1153, 0.8908, 0.131, 0.8806, 0.1319, 0.8918, 0.1153, 0.8806, 0.1319, 0.8618, 0.1435, 0.8282, 0.1582, 0.8618, 0.1435, 0.8215, 0.1757, 0.8282, 0.1582, 0.8215, 0.1757, 0.7808, 0.2069, 0.7519, 0.2193, 0.7808, 0.2069, 0.7467, 0.2342, 0.7519, 0.2193, 0.7467, 0.2342, 0.7169, 0.2586, 0.6788, 0.2758, 0.7169, 0.2586, 0.69, 0.279, 0.6788, 0.2758, 0.69, 0.279, 0.6648, 0.298, 0.5431, 0.3676, 0.5543, 0.3706, 0.5345, 0.3818, 0.5038, 0.3894, 0.5192, 0.39, 0.5021, 0.3995, 0.4607, 0.4127, 0.4453, 0.4293, 0.4192, 0.4321, 0.3732, 0.4508, 0.3876, 0.4546, 0.3553, 0.4671, 0.3083, 0.4742, 0.3553, 0.4671, 0.3107, 0.483, 0.3083, 0.4742, 0.2741, 0.4957, 0.2323, 0.4995, 0.2323, 0.4995, 0.2049, 0.5176, 0.1424, 0.5286, 0.1424, 0.5286, 0.1004, 0.5517, 0.05482, 0.5661, 0.3222, 0.1356, 0.344, 0.1365, 0.3399, 0.1612, 0.2066, 0.1812, 0.2411, 0.1489, 0.26, 0.1794, 0.0876, 0.4755, 0.08851, 0.3857, 0.1214, 0.3932, 0.0337, 0.5417, 0.06018, 0.453, 0.0876, 0.4755, 0.3029, 0.1457, 0.3222, 0.1356, 0.3232, 0.1631, 0.2061, 0.2414, 0.2066, 0.1812, 0.2409, 0.2128, 0.1214, 0.3932, 0.1472, 0.299, 0.1811, 0.2928, 0.3606, 0.1523, 0.3694, 0.1533, 0.3591, 0.1722, 0.26, 0.1794, 0.2822, 0.1454, 0.2938, 0.1747, 0.3399, 0.1612, 0.3606, 0.1523, 0.3556, 0.1706, 0.2938, 0.1747, 0.3029, 0.1457, 0.3118, 0.1763, 0.1291, 0.4521, 0.1811, 0.2928, 0.2129, 0.2948, 0.2409, 0.2128, 0.26, 0.1794, 0.2855, 0.2081, 0.2129, 0.2948, 0.2061, 0.2414, 0.243, 0.2573, 0.1735, 0.451, 0.1291, 0.4521, 0.2081, 0.3328, 0.3118, 0.1763, 0.3232, 0.1631, 0.3301, 0.1823, 0.2855, 0.2081, 0.2938, 0.1747, 0.3109, 0.1988, 0.243, 0.2573, 0.2409, 0.2128, 0.2678, 0.2314, 0.2081, 0.3328, 0.2129, 0.2948, 0.2511, 0.2975, 0.3109, 0.1988, 0.3118, 0.1763, 0.3227, 0.1934, 0.2511, 0.2975, 0.243, 0.2573, 0.273, 0.2664, 0.3301, 0.1823, 0.3399, 0.1612, 0.3469, 0.1862, 0.273, 0.2664, 0.2678, 0.2314, 0.2884, 0.2422, 0.2884, 0.2422, 0.2855, 0.2081, 0.305, 0.2236, 0.2377, 0.4391, 0.208, 0.4205, 0.2457, 0.405, 0.3469, 0.1862, 0.3556, 0.1706, 0.3626, 0.1844, 0.3227, 0.1934, 0.3301, 0.1823, 0.3391, 0.1952, 0.2658, 0.3269, 0.2511, 0.2975, 0.2919, 0.299, 0.2919, 0.299, 0.273, 0.2664, 0.3045, 0.2737, 0.2745, 0.3965, 0.2457, 0.405, 0.2924, 0.3245, 0.2377, 0.4391, 0.2457, 0.405, 0.2745, 0.3965, 0.3372, 0.2074, 0.3391, 0.1952, 0.3498, 0.2042, 0.3202, 0.2321, 0.3265, 0.2131, 0.3386, 0.2201, 0.2924, 0.3245, 0.2919, 0.299, 0.3158, 0.2992, 0.2984, 0.4197, 0.2745, 0.3965, 0.2997, 0.3873, 0.359, 0.1984, 0.3498, 0.2042, 0.3469, 0.1862, 0.3148, 0.2525, 0.3202, 0.2321, 0.3405, 0.2394, 0.3158, 0.2992, 0.3045, 0.2737, 0.3322, 0.2773, 0.2997, 0.3873, 0.2924, 0.3245, 0.3166, 0.3224, 0.3506, 0.2151, 0.3386, 0.2201, 0.3372, 0.2074, 0.3322, 0.2773, 0.3148, 0.2525, 0.3362, 0.2578, 0.2984, 0.4197, 0.2997, 0.3873, 0.3236, 0.3809, 0.3405, 0.2394, 0.3386, 0.2201, 0.3563, 0.2262, 0.3236, 0.3809, 0.3166, 0.3224, 0.3416, 0.3197, 0.3723, 0.1909, 0.3653, 0.1898, 0.3626, 0.1844, 0.3623, 0.21, 0.3506, 0.2151, 0.3498, 0.2042, 0.3322, 0.2773, 0.3362, 0.2578, 0.3513, 0.2592, 0.3492, 0.4041, 0.3236, 0.3809, 0.345, 0.3748, 0.3652, 0.2192, 0.3563, 0.2262, 0.3506, 0.2151, 0.3513, 0.2592, 0.3405, 0.2394, 0.357, 0.2424, 0.3408, 0.2987, 0.3322, 0.2773, 0.3544, 0.2773, 0.3745, 0.2035, 0.3623, 0.21, 0.359, 0.1984, 0.3492, 0.4041, 0.345, 0.3748, 0.3649, 0.3695, 0.3544, 0.2773, 0.3513, 0.2592, 0.3702, 0.2582, 0.3649, 0.3695, 0.3416, 0.3197, 0.3705, 0.3159, 0.3741, 0.2122, 0.3652, 0.2192, 0.3623, 0.21, 0.3719, 0.2281, 0.3728, 0.2425, 0.3563, 0.2262, 0.3629, 0.2966, 0.3544, 0.2773, 0.376, 0.2743, 0.3869, 0.3921, 0.3649, 0.3695, 0.3939, 0.3636, 0.3705, 0.3159, 0.3629, 0.2966, 0.3809, 0.2932, 0.3832, 0.1942, 0.3745, 0.2035, 0.3723, 0.1909, 0.3728, 0.2425, 0.3719, 0.2281, 0.3842, 0.2269, 0.7244, 0.2096, 0.6887, 0.1945, 0.7294, 0.1555, 0.7818, 0.1656, 0.384, 0.192, 0.3832, 0.1942, 0.3723, 0.1909, 0.376, 0.2743, 0.3702, 0.2582, 0.3863, 0.2551, 0.3955, 0.3148, 0.3939, 0.3636, 0.3705, 0.3159, 0.3894, 0.2102, 0.3819, 0.2196, 0.3741, 0.2122, 0.3955, 0.3148, 0.3809, 0.2932, 0.3987, 0.2885, 0.4234, 0.3586, 0.4217, 0.3796, 0.3939, 0.3636, 0.4005, 0.2675, 0.3863, 0.2551, 0.4017, 0.2498, 0.4125, 0.3078, 0.4234, 0.3586, 0.3955, 0.3148, 0.3896, 0.2021, 0.3894, 0.2102, 0.3745, 0.2035, 0.3891, 0.2394, 0.3842, 0.2269, 0.402, 0.2348, 0.4125, 0.3078, 0.3987, 0.2885, 0.4195, 0.2803, 0.4017, 0.2498, 0.3891, 0.2394, 0.402, 0.2348, 0.4451, 0.3474, 0.4125, 0.3078, 0.4273, 0.2994, 0.4195, 0.2803, 0.4005, 0.2675, 0.4241, 0.2567, 0.4241, 0.2567, 0.4017, 0.2498, 0.4214, 0.24, 0.4662, 0.3351, 0.4273, 0.2994, 0.4474, 0.2883, 0.4662, 0.3351, 0.4593, 0.3628, 0.4451, 0.3474, 0.4024, 0.2041, 0.4048, 0.2111, 0.3894, 0.2102, 0.4474, 0.2883, 0.4195, 0.2803, 0.4429, 0.2677, 0.3947, 0.1852, 0.3935, 0.1898, 0.384, 0.192, 0.4911, 0.3208, 0.4662, 0.3351, 0.4474, 0.2883, 0.492, 0.3447, 0.4662, 0.3351, 0.4911, 0.3208, 0.4458, 0.2424, 0.4429, 0.2677, 0.4241, 0.2567, 0.4393, 0.2272, 0.4458, 0.2424, 0.4214, 0.24, 0.464, 0.252, 0.4654, 0.2767, 0.4429, 0.2677, 0.4935, 0.2873, 0.4911, 0.3208, 0.4654, 0.2767, 0.5137, 0.3079, 0.4911, 0.3208, 0.4935, 0.2873, 0.5187, 0.3278, 0.4911, 0.3208, 0.5137, 0.3079, 0.3998, 0.1807, 0.4047, 0.1913, 0.3935, 0.1898, 0.4244, 0.2037, 0.429, 0.2177, 0.4145, 0.204, 0.4209, 0.1957, 0.4244, 0.2037, 0.4145, 0.204, 0.4645, 0.2255, 0.464, 0.252, 0.4458, 0.2424, 0.5137, 0.3079, 0.4935, 0.2873, 0.4982, 0.2535, 0.4546, 0.212, 0.4645, 0.2255, 0.4393, 0.2272, 0.4174, 0.1861, 0.4209, 0.1957, 0.4109, 0.1963, 0.5353, 0.2862, 0.4982, 0.2535, 0.5157, 0.2544, 0.4325, 0.192, 0.4413, 0.2049, 0.4244, 0.2037, 0.5157, 0.2544, 0.4982, 0.2535, 0.5085, 0.2335, 0.3993, 0.1728, 0.3998, 0.1807, 0.3947, 0.1852, 0.4276, 0.1829, 0.4325, 0.192, 0.4209, 0.1957, 0.4802, 0.2065, 0.4898, 0.226, 0.4645, 0.2255, 0.4668, 0.1951, 0.4802, 0.2065, 0.4546, 0.212, 0.5029, 0.2088, 0.5085, 0.2335, 0.4898, 0.226, 0.4249, 0.1738, 0.4276, 0.1829, 0.4174, 0.1861, 0.4383, 0.1776, 0.4488, 0.1933, 0.4325, 0.192, 0.524, 0.2154, 0.546, 0.2528, 0.5085, 0.2335, 0.4011, 0.167, 0.412, 0.1681, 0.3998, 0.1807, 0.4552, 0.1784, 0.4668, 0.1951, 0.4488, 0.1933, 0.5865, 0.2487, 0.5946, 0.271, 0.5664, 0.2874, 0.4249, 0.1738, 0.4383, 0.1776, 0.4276, 0.1829, 0.4931, 0.1855, 0.5029, 0.2088, 0.4802, 0.2065, 0.5744, 0.2243, 0.5865, 0.2487, 0.546, 0.2528, 0.4756, 0.1764, 0.4931, 0.1855, 0.4668, 0.1951, 0.518, 0.1856, 0.524, 0.2154, 0.5029, 0.2088, 0.4552, 0.1784, 0.4383, 0.1776, 0.4414, 0.1589, 0.5396, 0.1961, 0.5744, 0.2243, 0.524, 0.2154, 0.4011, 0.167, 0.3993, 0.1728, 0.3969, 0.1609, 0.4756, 0.1764, 0.4552, 0.1784, 0.4605, 0.1551, 0.6086, 0.2169, 0.6376, 0.2357, 0.5865, 0.2487, 0.5043, 0.1603, 0.518, 0.1856, 0.4931, 0.1855, 0.4314, 0.1586, 0.4219, 0.163, 0.4189, 0.1475, 0.5321, 0.163, 0.5547, 0.1775, 0.518, 0.1856, 0.6282, 0.196, 0.6376, 0.2357, 0.6086, 0.2169, 0.4082, 0.1517, 0.4011, 0.167, 0.3969, 0.1609, 0.4605, 0.1551, 0.4414, 0.1589, 0.4396, 0.1368, 0.4607, 0.1269, 0.4828, 0.1509, 0.4605, 0.1551, 0.5118, 0.1395, 0.5321, 0.163, 0.5043, 0.1603, 0.4866, 0.1261, 0.5118, 0.1395, 0.4828, 0.1509, 0.5466, 0.1392, 0.5808, 0.1467, 0.5321, 0.163, 0.6576, 0.1675, 0.6887, 0.1945, 0.6282, 0.196, 0.4281, 0.1395, 0.4189, 0.1475, 0.41, 0.1311, 0.5189, 0.1161, 0.5466, 0.1392, 0.5118, 0.1395, 0.3996, 0.1399, 0.3969, 0.1609, 0.3873, 0.1496, 0.4607, 0.1269, 0.4396, 0.1368, 0.4286, 0.1077, 0.4874, 0.09661, 0.5189, 0.1161, 0.4866, 0.1261, 0.5626, 0.1183, 0.5808, 0.1467, 0.5466, 0.1392, 0.7294, 0.1555, 0.6887, 0.1945, 0.6576, 0.1675, 0.4553, 0.09746, 0.4874, 0.09661, 0.4607, 0.1269, 0.5626, 0.1183, 0.6711, 0.1364, 0.5808, 0.1467, 0.418, 0.1185, 0.41, 0.1311, 0.3931, 0.1153, 0.5701, 0.09517, 0.7022, 0.1105, 0.5626, 0.1183, 0.3873, 0.1496, 0.3886, 0.1546, 0.3694, 0.1533, 0.4286, 0.1077, 0.418, 0.1185, 0.3978, 0.09657, 0.4818, 0.04818, 0.5279, 0.07374, 0.4874, 0.09661, 0.3797, 0.1289, 0.3873, 0.1496, 0.3731, 0.1466, 0.4418, 0.06309, 0.4286, 0.1077, 0.4082, 0.07908, 0.7266, 0.05556, 0.808, 0.08877, 0.7143, 0.08444, 0.3978, 0.09657, 0.3931, 0.1153, 0.3739, 0.1056, 0.4723, 0.01116, 0.5317, 0.01367, 0.4818, 0.04818, 0.7079, 0.03033, 0.7266, 0.05556, 0.61, 0.03605, 0.7925, 0.05163, 0.7988, 0.06598, 0.7266, 0.05556, 0.3591, 0.1722, 0.3694, 0.1533, 0.3886, 0.1546, 0.3886, 0.1546, 0.3969, 0.1609, 0.3993, 0.1728, 0.5953, 0.9421, 0.5867, 0.9504, 0.07034, 0.5699, 0.6238, 0.9178, 0.6074, 0.9312, 0.1631, 0.5304, 0.2741, 0.4957, 0.6355, 0.909, 0.2407, 0.5064, 0.3107, 0.483, 0.6481, 0.9004, 0.2741, 0.4957, 0.3553, 0.4671, 0.6648, 0.8897, 0.3107, 0.483, 0.4164, 0.4426, 0.6799, 0.8805, 0.3876, 0.4546, 0.4453, 0.4293, 0.6956, 0.8713, 0.4164, 0.4426, 0.4719, 0.416, 0.7101, 0.8629, 0.4453, 0.4293, 0.7223, 0.856, 0.7101, 0.8629, 0.4719, 0.416, 0.5021, 0.3995, 0.7497, 0.8415, 0.7354, 0.8488, 0.5192, 0.39, 0.5345, 0.3818, 0.7497, 0.8415, 0.5345, 0.3818, 0.772, 0.8308, 0.7497, 0.8415, 0.5743, 0.359, 0.793, 0.8211, 0.772, 0.8308, 0.5951, 0.3461, 0.6168, 0.3319, 0.793, 0.8211, 0.6168, 0.3319, 0.8142, 0.8118, 0.793, 0.8211, 0.7169, 0.2586, 0.7467, 0.2342, 0.8353, 0.8034, 0.7808, 0.2069, 0.8796, 0.7896, 0.857, 0.7959, 0.7808, 0.2069, 0.8215, 0.1757, 0.8796, 0.7896, 0.8215, 0.1757, 0.8462, 0.51, 0.8796, 0.7896, 0.8806, 0.1319, 0.9029, 0.7851, 0.8796, 0.7896, 0.2407, 0.5064, 0.6238, 0.9178, 0.2049, 0.5176, 0.808, 0.08877, 0.8851, 0.08237, 0.8332, 0.1212, 0.7626, 0.1248, 0.8332, 0.1212, 0.7818, 0.1656, 0.666, 0.2538, 0.6376, 0.2357, 0.6887, 0.1945, 0.7244, 0.2096, 0.6178, 0.2899, 0.5946, 0.271, 0.6376, 0.2357, 0.666, 0.2538, 0.5758, 0.3193, 0.5664, 0.2874, 0.5946, 0.271, 0.6178, 0.2899, 0.2377, 0.4391, 0.2984, 0.4197, 0.3038, 0.4498, 0.2304, 0.4755, 0.5758, 0.3193, 0.5383, 0.3443, 0.5475, 0.3076, 0.5383, 0.3443, 0.5027, 0.3661, 0.5187, 0.3278, 0.4593, 0.3628, 0.5027, 0.3661, 0.4719, 0.3834, 0.4593, 0.3628, 0.4719, 0.3834, 0.4433, 0.397, 0.4217, 0.3796, 0.4433, 0.397, 0.4105, 0.4108, 0.4105, 0.4108, 0.3704, 0.426, 0.3869, 0.3921, 0.3704, 0.426, 0.3038, 0.4498, 0.3492, 0.4041, 0.1735, 0.451, 0.2377, 0.4391, 0.2304, 0.4755, 0.1524, 0.5025, 0.1524, 0.5025, 0.08331, 0.5264, 0.1291, 0.4521, 0.3947, 0.1852, 0.3723, 0.1909, 0.3626, 0.1844, 0.3591, 0.1722, 0.3886, 0.1546, 0.9118, 0.04835, 0.9136, 0.03136, 0.9214, 0.01655, 0.9344, 0.005692, 0.951, 0.0007338, 0.9685, 0.001943, 0.9763, 0.005142, 0.9838, 0.01006, 0.9918, 0.01909, 0.9985, 0.0333, 0.9999, 0.04409, 0.9984, 0.05531, 0.9922, 0.06869, 0.9836, 0.07853, 0.9718, 0.08519, 0.9597, 0.08823, 0.9494, 0.08784, 0.9386, 0.08486, 0.9284, 0.07865, 0.9168, 0.06468, 0.8332, 0.1212, 0.8851, 0.08237, 0.8918, 0.1153, 0.8282, 0.1582, 0.1524, 0.5025, 0.2304, 0.4755, 0.2323, 0.4995, 0.1424, 0.5286, 0.08331, 0.5264, 0.1424, 0.5286, 0.05482, 0.5661, 0.0337, 0.5417, 0.5431, 0.3676, 0.5038, 0.3894, 0.5027, 0.3661, 0.1424, 0.5286, 0.08331, 0.5264, 0.1524, 0.5025, 0.5038, 0.3894, 0.4719, 0.3834, 0.5027, 0.3661, 0.7519, 0.2193, 0.7244, 0.2096, 0.7818, 0.1656, 0.7244, 0.2096, 0.7519, 0.2193, 0.6788, 0.2758, 0.666, 0.2538, 0.4607, 0.4127, 0.4433, 0.397, 0.4719, 0.3834, 0.05482, 0.5661, 0.003745, 0.5464, 0.0337, 0.5417, 0.3038, 0.4498, 0.3704, 0.426, 0.3732, 0.4508, 0.3083, 0.4742, 0.4192, 0.4321, 0.4105, 0.4108, 0.4433, 0.397, 0.4192, 0.4321, 0.3732, 0.4508, 0.3704, 0.426, 0.6788, 0.2758, 0.6178, 0.2899, 0.666, 0.2538, 0.2304, 0.4755, 0.3038, 0.4498, 0.3083, 0.4742, 0.2323, 0.4995, 0.6217, 0.3177, 0.5758, 0.3193, 0.6178, 0.2899, 0.6401, 0.3159, 0.6217, 0.3177, 0.6788, 0.2758, 0.6648, 0.298, 0.5804, 0.3452, 0.5431, 0.3676, 0.5383, 0.3443, 0.8282, 0.1582, 0.8918, 0.1153, 0.8618, 0.1435, 0.7519, 0.2193, 0.8282, 0.1582, 0.7808, 0.2069, 0.6788, 0.2758, 0.7519, 0.2193, 0.7169, 0.2586, 0.5951, 0.3461, 0.5804, 0.3452, 0.6217, 0.3177, 0.6168, 0.3319, 0.6217, 0.3177, 0.6401, 0.3159, 0.6168, 0.3319, 0.5743, 0.359, 0.5543, 0.3706, 0.5431, 0.3676, 0.5804, 0.3452, 0.5804, 0.3452, 0.5951, 0.3461, 0.5743, 0.359, 0.5192, 0.39, 0.5038, 0.3894, 0.5431, 0.3676, 0.5345, 0.3818, 0.4719, 0.416, 0.4607, 0.4127, 0.5038, 0.3894, 0.5021, 0.3995, 0.4164, 0.4426, 0.3876, 0.4546, 0.3732, 0.4508, 0.4192, 0.4321, 0.4607, 0.4127, 0.4719, 0.416, 0.4453, 0.4293, 0.4192, 0.4321, 0.4453, 0.4293, 0.4164, 0.4426, 0.1642, 0.217, 0.2061, 0.2414, 0.1472, 0.299, 0.1326, 0.2731, 0.3083, 0.4742, 0.3732, 0.4508, 0.3553, 0.4671, 0.3083, 0.4742, 0.3107, 0.483, 0.2741, 0.4957, 0.2323, 0.4995, 0.2741, 0.4957, 0.2407, 0.5064, 0.2323, 0.4995, 0.2407, 0.5064, 0.2049, 0.5176, 0.1424, 0.5286, 0.2049, 0.5176, 0.1631, 0.5304, 0.1424, 0.5286, 0.1631, 0.5304, 0.1004, 0.5517, 0.05482, 0.5661, 0.1004, 0.5517, 0.07034, 0.5699, 0.3399, 0.1612, 0.344, 0.1365, 0.3606, 0.1523, 0.1472, 0.299, 0.08851, 0.3857, 0.1326, 0.2731, 0.0337, 0.5417, 0.003745, 0.5464, 0.06018, 0.453, 0.26, 0.1794, 0.2411, 0.1489, 0.2822, 0.1454, 0.2061, 0.2414, 0.1642, 0.217, 0.2066, 0.1812, 0.2081, 0.3328, 0.2408, 0.3277, 0.208, 0.4205, 0.1735, 0.451, 0.1214, 0.3932, 0.08851, 0.3857, 0.1472, 0.299, 0.0876, 0.4755, 0.06018, 0.453, 0.08851, 0.3857, 0.3232, 0.1631, 0.3222, 0.1356, 0.3399, 0.1612, 0.2409, 0.2128, 0.2066, 0.1812, 0.26, 0.1794, 0.1811, 0.2928, 0.1472, 0.299, 0.2061, 0.2414, 0.2938, 0.1747, 0.2822, 0.1454, 0.3029, 0.1457, 0.1291, 0.4521, 0.1214, 0.3932, 0.1811, 0.2928, 0.1291, 0.4521, 0.0876, 0.4755, 0.1214, 0.3932, 0.3556, 0.1706, 0.3606, 0.1523, 0.3591, 0.1722, 0.3118, 0.1763, 0.3029, 0.1457, 0.3232, 0.1631, 0.2129, 0.2948, 0.1811, 0.2928, 0.2061, 0.2414, 0.2855, 0.2081, 0.26, 0.1794, 0.2938, 0.1747, 0.243, 0.2573, 0.2061, 0.2414, 0.2409, 0.2128, 0.2081, 0.3328, 0.1291, 0.4521, 0.2129, 0.2948, 0.3301, 0.1823, 0.3232, 0.1631, 0.3399, 0.1612, 0.3109, 0.1988, 0.2938, 0.1747, 0.3118, 0.1763, 0.2678, 0.2314, 0.2409, 0.2128, 0.2855, 0.2081, 0.2511, 0.2975, 0.2129, 0.2948, 0.243, 0.2573, 0.3227, 0.1934, 0.3118, 0.1763, 0.3301, 0.1823, 0.273, 0.2664, 0.243, 0.2573, 0.2678, 0.2314, 0.2408, 0.3277, 0.2081, 0.3328, 0.2511, 0.2975, 0.2408, 0.3277, 0.2658, 0.3269, 0.2457, 0.405, 0.208, 0.4205, 0.3469, 0.1862, 0.3399, 0.1612, 0.3556, 0.1706, 0.2884, 0.2422, 0.2678, 0.2314, 0.2855, 0.2081, 0.2377, 0.4391, 0.1735, 0.451, 0.208, 0.4205, 0.3109, 0.1988, 0.305, 0.2236, 0.2855, 0.2081, 0.2658, 0.3269, 0.2408, 0.3277, 0.2511, 0.2975, 0.3227, 0.1934, 0.3372, 0.2074, 0.3265, 0.2131, 0.3109, 0.1988, 0.3626, 0.1844, 0.3556, 0.1706, 0.3591, 0.1722, 0.3391, 0.1952, 0.3301, 0.1823, 0.3469, 0.1862, 0.2919, 0.299, 0.2511, 0.2975, 0.273, 0.2664, 0.3372, 0.2074, 0.3227, 0.1934, 0.3391, 0.1952, 0.305, 0.2236, 0.3109, 0.1988, 0.3265, 0.2131, 0.3202, 0.2321, 0.305, 0.2236, 0.3202, 0.2321, 0.3148, 0.2525, 0.2884, 0.2422, 0.2884, 0.2422, 0.3148, 0.2525, 0.3045, 0.2737, 0.273, 0.2664, 0.3469, 0.1862, 0.3626, 0.1844, 0.3653, 0.1898, 0.359, 0.1984, 0.2924, 0.3245, 0.2658, 0.3269, 0.2919, 0.299, 0.2924, 0.3245, 0.2457, 0.405, 0.2658, 0.3269, 0.2984, 0.4197, 0.2377, 0.4391, 0.2745, 0.3965, 0.3498, 0.2042, 0.3391, 0.1952, 0.3469, 0.1862, 0.3386, 0.2201, 0.3265, 0.2131, 0.3372, 0.2074, 0.3158, 0.2992, 0.2919, 0.299, 0.3045, 0.2737, 0.2997, 0.3873, 0.2745, 0.3965, 0.2924, 0.3245, 0.3158, 0.2992, 0.3408, 0.2987, 0.3416, 0.3197, 0.3166, 0.3224, 0.3386, 0.2201, 0.3405, 0.2394, 0.3202, 0.2321, 0.3322, 0.2773, 0.3045, 0.2737, 0.3148, 0.2525, 0.3166, 0.3224, 0.2924, 0.3245, 0.3158, 0.2992, 0.3498, 0.2042, 0.3506, 0.2151, 0.3372, 0.2074, 0.3362, 0.2578, 0.3148, 0.2525, 0.3405, 0.2394, 0.3236, 0.3809, 0.2997, 0.3873, 0.3166, 0.3224, 0.3506, 0.2151, 0.3563, 0.2262, 0.3386, 0.2201, 0.3408, 0.2987, 0.3158, 0.2992, 0.3322, 0.2773, 0.359, 0.1984, 0.3653, 0.1898, 0.3723, 0.1909, 0.3745, 0.2035, 0.3492, 0.4041, 0.2984, 0.4197, 0.3236, 0.3809, 0.359, 0.1984, 0.3623, 0.21, 0.3498, 0.2042, 0.3513, 0.2592, 0.3362, 0.2578, 0.3405, 0.2394, 0.345, 0.3748, 0.3236, 0.3809, 0.3416, 0.3197, 0.3623, 0.21, 0.3652, 0.2192, 0.3506, 0.2151, 0.357, 0.2424, 0.3405, 0.2394, 0.3563, 0.2262, 0.3544, 0.2773, 0.3322, 0.2773, 0.3513, 0.2592, 0.357, 0.2424, 0.3728, 0.2425, 0.3702, 0.2582, 0.3513, 0.2592, 0.3649, 0.3695, 0.345, 0.3748, 0.3416, 0.3197, 0.3563, 0.2262, 0.3728, 0.2425, 0.357, 0.2424, 0.3408, 0.2987, 0.3629, 0.2966, 0.3705, 0.3159, 0.3416, 0.3197, 0.3629, 0.2966, 0.3408, 0.2987, 0.3544, 0.2773, 0.3719, 0.2281, 0.3652, 0.2192, 0.3819, 0.2196, 0.3842, 0.2269, 0.3869, 0.3921, 0.3492, 0.4041, 0.3649, 0.3695, 0.3745, 0.2035, 0.3741, 0.2122, 0.3623, 0.21, 0.3652, 0.2192, 0.3719, 0.2281, 0.3563, 0.2262, 0.376, 0.2743, 0.3544, 0.2773, 0.3702, 0.2582, 0.3939, 0.3636, 0.3649, 0.3695, 0.3705, 0.3159, 0.3809, 0.2932, 0.3629, 0.2966, 0.376, 0.2743, 0.3741, 0.2122, 0.3819, 0.2196, 0.3652, 0.2192, 0.3728, 0.2425, 0.3891, 0.2394, 0.3863, 0.2551, 0.3702, 0.2582, 0.3939, 0.3636, 0.4217, 0.3796, 0.3869, 0.3921, 0.3891, 0.2394, 0.3728, 0.2425, 0.3842, 0.2269, 0.376, 0.2743, 0.4005, 0.2675, 0.3987, 0.2885, 0.3809, 0.2932, 0.3955, 0.3148, 0.3705, 0.3159, 0.3809, 0.2932, 0.3745, 0.2035, 0.3894, 0.2102, 0.3741, 0.2122, 0.4005, 0.2675, 0.376, 0.2743, 0.3863, 0.2551, 0.3842, 0.2269, 0.3819, 0.2196, 0.3937, 0.2167, 0.402, 0.2348, 0.3955, 0.3148, 0.4234, 0.3586, 0.3939, 0.3636, 0.4017, 0.2498, 0.3863, 0.2551, 0.3891, 0.2394, 0.4125, 0.3078, 0.3955, 0.3148, 0.3987, 0.2885, 0.3832, 0.1942, 0.3896, 0.2021, 0.3745, 0.2035, 0.3894, 0.2102, 0.3937, 0.2167, 0.3819, 0.2196, 0.4217, 0.3796, 0.4234, 0.3586, 0.4451, 0.3474, 0.4593, 0.3628, 0.4195, 0.2803, 0.3987, 0.2885, 0.4005, 0.2675, 0.4125, 0.3078, 0.4451, 0.3474, 0.4234, 0.3586, 0.3937, 0.2167, 0.4048, 0.2111, 0.4142, 0.2284, 0.402, 0.2348, 0.4273, 0.2994, 0.4125, 0.3078, 0.4195, 0.2803, 0.4241, 0.2567, 0.4005, 0.2675, 0.4017, 0.2498, 0.3894, 0.2102, 0.4048, 0.2111, 0.3937, 0.2167, 0.402, 0.2348, 0.4142, 0.2284, 0.4214, 0.24, 0.4017, 0.2498, 0.3896, 0.2021, 0.3832, 0.1942, 0.3935, 0.1898, 0.3978, 0.1978, 0.4474, 0.2883, 0.4273, 0.2994, 0.4195, 0.2803, 0.4662, 0.3351, 0.4451, 0.3474, 0.4273, 0.2994, 0.384, 0.192, 0.3935, 0.1898, 0.3832, 0.1942, 0.3894, 0.2102, 0.3896, 0.2021, 0.3978, 0.1978, 0.4024, 0.2041, 0.4142, 0.2284, 0.4048, 0.2111, 0.4145, 0.204, 0.429, 0.2177, 0.4429, 0.2677, 0.4195, 0.2803, 0.4241, 0.2567, 0.4662, 0.3351, 0.492, 0.3447, 0.4593, 0.3628, 0.4214, 0.24, 0.4458, 0.2424, 0.4241, 0.2567, 0.4429, 0.2677, 0.4654, 0.2767, 0.4474, 0.2883, 0.4654, 0.2767, 0.4911, 0.3208, 0.4474, 0.2883, 0.4214, 0.24, 0.4142, 0.2284, 0.429, 0.2177, 0.4393, 0.2272, 0.4024, 0.2041, 0.3978, 0.1978, 0.4047, 0.1913, 0.4109, 0.1963, 0.4458, 0.2424, 0.464, 0.252, 0.4429, 0.2677, 0.5187, 0.3278, 0.492, 0.3447, 0.4911, 0.3208, 0.3935, 0.1898, 0.4047, 0.1913, 0.3978, 0.1978, 0.4048, 0.2111, 0.4024, 0.2041, 0.4109, 0.1963, 0.4145, 0.204, 0.4393, 0.2272, 0.429, 0.2177, 0.4413, 0.2049, 0.4546, 0.212, 0.464, 0.252, 0.4806, 0.2633, 0.4654, 0.2767, 0.4806, 0.2633, 0.4935, 0.2873, 0.4654, 0.2767, 0.3947, 0.1852, 0.3998, 0.1807, 0.3935, 0.1898, 0.4109, 0.1963, 0.4209, 0.1957, 0.4145, 0.204, 0.4393, 0.2272, 0.4645, 0.2255, 0.4458, 0.2424, 0.4806, 0.2633, 0.4982, 0.2535, 0.4935, 0.2873, 0.4244, 0.2037, 0.4413, 0.2049, 0.429, 0.2177, 0.4806, 0.2633, 0.464, 0.252, 0.4798, 0.2372, 0.4982, 0.2535, 0.4645, 0.2255, 0.4798, 0.2372, 0.464, 0.252, 0.5137, 0.3079, 0.5353, 0.2862, 0.5475, 0.3076, 0.5187, 0.3278, 0.5353, 0.2862, 0.5137, 0.3079, 0.4982, 0.2535, 0.4109, 0.1963, 0.4047, 0.1913, 0.4096, 0.1828, 0.4174, 0.1861, 0.3998, 0.1807, 0.4096, 0.1828, 0.4047, 0.1913, 0.4982, 0.2535, 0.4798, 0.2372, 0.4898, 0.226, 0.5085, 0.2335, 0.4209, 0.1957, 0.4325, 0.192, 0.4244, 0.2037, 0.4645, 0.2255, 0.4898, 0.226, 0.4798, 0.2372, 0.4546, 0.212, 0.4413, 0.2049, 0.4488, 0.1933, 0.4668, 0.1951, 0.4174, 0.1861, 0.4276, 0.1829, 0.4209, 0.1957, 0.4546, 0.212, 0.4802, 0.2065, 0.4645, 0.2255, 0.546, 0.2528, 0.5353, 0.2862, 0.5157, 0.2544, 0.5353, 0.2862, 0.5664, 0.2874, 0.5475, 0.3076, 0.4325, 0.192, 0.4488, 0.1933, 0.4413, 0.2049, 0.4174, 0.1861, 0.4096, 0.1828, 0.412, 0.1681, 0.4249, 0.1738, 0.4802, 0.2065, 0.5029, 0.2088, 0.4898, 0.226, 0.546, 0.2528, 0.5157, 0.2544, 0.5085, 0.2335, 0.546, 0.2528, 0.5664, 0.2874, 0.5353, 0.2862, 0.3998, 0.1807, 0.412, 0.1681, 0.4096, 0.1828, 0.4249, 0.1738, 0.4314, 0.1586, 0.4414, 0.1589, 0.4383, 0.1776, 0.4276, 0.1829, 0.4383, 0.1776, 0.4325, 0.192, 0.5029, 0.2088, 0.524, 0.2154, 0.5085, 0.2335, 0.3993, 0.1728, 0.4011, 0.167, 0.3998, 0.1807, 0.4383, 0.1776, 0.4552, 0.1784, 0.4488, 0.1933, 0.546, 0.2528, 0.5865, 0.2487, 0.5664, 0.2874, 0.4668, 0.1951, 0.4931, 0.1855, 0.4802, 0.2065, 0.524, 0.2154, 0.5744, 0.2243, 0.546, 0.2528, 0.4219, 0.163, 0.4249, 0.1738, 0.412, 0.1681, 0.4756, 0.1764, 0.4668, 0.1951, 0.4552, 0.1784, 0.4931, 0.1855, 0.518, 0.1856, 0.5029, 0.2088, 0.4314, 0.1586, 0.4249, 0.1738, 0.4219, 0.163, 0.4931, 0.1855, 0.4756, 0.1764, 0.4828, 0.1509, 0.5043, 0.1603, 0.518, 0.1856, 0.5396, 0.1961, 0.524, 0.2154, 0.5865, 0.2487, 0.6376, 0.2357, 0.5946, 0.271, 0.4605, 0.1551, 0.4552, 0.1784, 0.4414, 0.1589, 0.5744, 0.2243, 0.6086, 0.2169, 0.5865, 0.2487, 0.4828, 0.1509, 0.4756, 0.1764, 0.4605, 0.1551, 0.5744, 0.2243, 0.5396, 0.1961, 0.5547, 0.1775, 0.6086, 0.2169, 0.518, 0.1856, 0.5547, 0.1775, 0.5396, 0.1961, 0.412, 0.1681, 0.4082, 0.1517, 0.4189, 0.1475, 0.4219, 0.163, 0.4082, 0.1517, 0.412, 0.1681, 0.4011, 0.167, 0.4314, 0.1586, 0.4281, 0.1395, 0.4396, 0.1368, 0.4414, 0.1589, 0.5043, 0.1603, 0.5321, 0.163, 0.518, 0.1856, 0.5547, 0.1775, 0.6282, 0.196, 0.6086, 0.2169, 0.4281, 0.1395, 0.4314, 0.1586, 0.4189, 0.1475, 0.6282, 0.196, 0.5547, 0.1775, 0.5808, 0.1467, 0.6576, 0.1675, 0.6282, 0.196, 0.6887, 0.1945, 0.6376, 0.2357, 0.4607, 0.1269, 0.4605, 0.1551, 0.4396, 0.1368, 0.4828, 0.1509, 0.5118, 0.1395, 0.5043, 0.1603, 0.5321, 0.163, 0.5808, 0.1467, 0.5547, 0.1775, 0.4082, 0.1517, 0.3996, 0.1399, 0.41, 0.1311, 0.4189, 0.1475, 0.4607, 0.1269, 0.4866, 0.1261, 0.4828, 0.1509, 0.5118, 0.1395, 0.5466, 0.1392, 0.5321, 0.163, 0.3996, 0.1399, 0.4082, 0.1517, 0.3969, 0.1609, 0.4281, 0.1395, 0.418, 0.1185, 0.4286, 0.1077, 0.4396, 0.1368, 0.4866, 0.1261, 0.5189, 0.1161, 0.5118, 0.1395, 0.3873, 0.1496, 0.3969, 0.1609, 0.3886, 0.1546, 0.418, 0.1185, 0.4281, 0.1395, 0.41, 0.1311, 0.5626, 0.1183, 0.5189, 0.1161, 0.5279, 0.07374, 0.5701, 0.09517, 0.4607, 0.1269, 0.4874, 0.09661, 0.4866, 0.1261, 0.5189, 0.1161, 0.5626, 0.1183, 0.5466, 0.1392, 0.5808, 0.1467, 0.6711, 0.1364, 0.6576, 0.1675, 0.6711, 0.1364, 0.7294, 0.1555, 0.6576, 0.1675, 0.4553, 0.09746, 0.4607, 0.1269, 0.4286, 0.1077, 0.4874, 0.09661, 0.5279, 0.07374, 0.5189, 0.1161, 0.7294, 0.1555, 0.6711, 0.1364, 0.7022, 0.1105, 0.7626, 0.1248, 0.5626, 0.1183, 0.7022, 0.1105, 0.6711, 0.1364, 0.3996, 0.1399, 0.3797, 0.1289, 0.3931, 0.1153, 0.41, 0.1311, 0.3797, 0.1289, 0.3996, 0.1399, 0.3873, 0.1496, 0.4874, 0.09661, 0.4553, 0.09746, 0.4418, 0.06309, 0.4818, 0.04818, 0.3978, 0.09657, 0.418, 0.1185, 0.3931, 0.1153, 0.4286, 0.1077, 0.4418, 0.06309, 0.4553, 0.09746, 0.7022, 0.1105, 0.5701, 0.09517, 0.5867, 0.06679, 0.7143, 0.08444, 0.5279, 0.07374, 0.5867, 0.06679, 0.5701, 0.09517, 0.7626, 0.1248, 0.7022, 0.1105, 0.7143, 0.08444, 0.8332, 0.1212, 0.5867, 0.06679, 0.5279, 0.07374, 0.5317, 0.01367, 0.61, 0.03605, 0.3731, 0.1466, 0.3873, 0.1496, 0.3694, 0.1533, 0.4082, 0.07908, 0.4286, 0.1077, 0.3978, 0.09657, 0.7143, 0.08444, 0.808, 0.08877, 0.8332, 0.1212, 0.4818, 0.04818, 0.5317, 0.01367, 0.5279, 0.07374, 0.7143, 0.08444, 0.5867, 0.06679, 0.61, 0.03605, 0.7266, 0.05556, 0.3978, 0.09657, 0.3788, 0.08339, 0.3925, 0.06386, 0.4082, 0.07908, 0.3739, 0.1056, 0.3931, 0.1153, 0.3797, 0.1289, 0.7266, 0.05556, 0.7988, 0.06598, 0.808, 0.08877, 0.7988, 0.06598, 0.8851, 0.08237, 0.808, 0.08877, 0.3788, 0.08339, 0.3978, 0.09657, 0.3739, 0.1056, 0.4082, 0.07908, 0.3925, 0.06386, 0.4251, 0.03402, 0.4418, 0.06309, 0.4818, 0.04818, 0.4418, 0.06309, 0.4251, 0.03402, 0.4723, 0.01116, 0.8851, 0.08237, 0.7988, 0.06598, 0.7925, 0.05163, 0.9042, 0.06238, 0.5317, 0.01367, 0.6, 0.003879, 0.61, 0.03605, 0.6, 0.003879, 0.7079, 0.03033, 0.61, 0.03605, 0.7079, 0.03033, 0.7925, 0.05163, 0.7266, 0.05556, 0.9112, 0.7842, 0.9029, 0.7851, 0.8806, 0.1319, 0.8908, 0.131, 0.3947, 0.1852, 0.3886, 0.1546, 0.3993, 0.1728, 0.3723, 0.1909, 0.3947, 0.1852, 0.384, 0.192, 0.6648, 0.8897, 0.3553, 0.4671, 0.3876, 0.4546, 0.6799, 0.8805, 0.1004, 0.5517, 0.5953, 0.9421, 0.07034, 0.5699, 0.1004, 0.5517, 0.6074, 0.9312, 0.5953, 0.9421, 0.1631, 0.5304, 0.6074, 0.9312, 0.1004, 0.5517, 0.2049, 0.5176, 0.6238, 0.9178, 0.1631, 0.5304, 0.2407, 0.5064, 0.6355, 0.909, 0.6238, 0.9178, 0.2741, 0.4957, 0.6481, 0.9004, 0.6355, 0.909, 0.3107, 0.483, 0.6648, 0.8897, 0.6481, 0.9004, 0.8353, 0.8034, 0.8142, 0.8118, 0.6648, 0.298, 0.69, 0.279, 0.4164, 0.4426, 0.6956, 0.8713, 0.6799, 0.8805, 0.4453, 0.4293, 0.7101, 0.8629, 0.6956, 0.8713, 0.5021, 0.3995, 0.7223, 0.856, 0.4719, 0.416, 0.7223, 0.856, 0.5021, 0.3995, 0.7354, 0.8488, 0.5021, 0.3995, 0.5192, 0.39, 0.7497, 0.8415, 0.5345, 0.3818, 0.5543, 0.3706, 0.772, 0.8308, 0.5543, 0.3706, 0.5743, 0.359, 0.772, 0.8308, 0.5743, 0.359, 0.5951, 0.3461, 0.793, 0.8211, 0.6168, 0.3319, 0.6401, 0.3159, 0.8142, 0.8118, 0.6401, 0.3159, 0.6648, 0.298, 0.8142, 0.8118, 0.69, 0.279, 0.7169, 0.2586, 0.8353, 0.8034, 0.8353, 0.8034, 0.7467, 0.2342, 0.857, 0.7959, 0.7467, 0.2342, 0.7808, 0.2069, 0.857, 0.7959, 0.8215, 0.1757, 0.8618, 0.1435, 0.8462, 0.51, 0.8462, 0.51, 0.8618, 0.1435, 0.8806, 0.1319, 0.8462, 0.51, 0.8806, 0.1319, 0.8796, 0.7896])
me_plane.materials.append(mat_material_003)
me_plane.materials.append(mat_material)
me_plane.materials.append(mat_material_004)
me_plane.materials.append(mat_material_006)
me_plane.use_remesh_fix_poles = True
me_plane.use_remesh_preserve_attributes = False
me_plane.use_mirror_vertex_groups = False
me_plane.update()

# ---- objects
ob_nepenthes = bpy.data.objects.new('Nepenthes', me_plane)

# ---- transforms, parenting, visibility, modifiers, constraints
ob_nepenthes.location = (0.0, 0.0, 0.0)
ob_nepenthes.rotation_euler = (1.571, 0.0, 0.0)
ob_nepenthes.lineart.crease_threshold = 0.0
_vg = ob_nepenthes.vertex_groups.new(name='Bone')
_vg = ob_nepenthes.vertex_groups.new(name='Bone.001')
_vg = ob_nepenthes.vertex_groups.new(name='Bone.002')
_vg = ob_nepenthes.vertex_groups.new(name='Bone.003')
_vg = ob_nepenthes.vertex_groups.new(name='Bone.004')
_vg = ob_nepenthes.vertex_groups.new(name='Bone.005')
_vg = ob_nepenthes.vertex_groups.new(name='Bone.006')
_vg = ob_nepenthes.vertex_groups.new(name='Bone.007')
_vg = ob_nepenthes.vertex_groups.new(name='Bone.008')
_vg = ob_nepenthes.vertex_groups.new(name='Bone.009')
_vg = ob_nepenthes.vertex_groups.new(name='Bone.010')
_vg = ob_nepenthes.vertex_groups.new(name='Bone.011')
_vg = ob_nepenthes.vertex_groups.new(name='Bone.012')
_vg = ob_nepenthes.vertex_groups.new(name='Bone.013')
_vg = ob_nepenthes.vertex_groups.new(name='Bone.014')
_vg = ob_nepenthes.vertex_groups.new(name='Bone.015')
_vg = ob_nepenthes.vertex_groups.new(name='Bone.016')

# ---- collection membership
col_collection.objects.link(ob_nepenthes)

# ---- scene / render settings (as saved in the file)
scene.frame_start = 1; scene.frame_end = 250; scene.frame_set(29)
scene.render.engine = 'BLENDER_EEVEE_NEXT'
scene.cycles.use_denoising = False
scene.cycles.samples = 128
scene.cycles.sampling_pattern = 'TABULATED_SOBOL'
scene.cycles.use_adaptive_sampling = False
scene.cycles.use_light_tree = False
scene.view_settings.view_transform = 'Filmic'
bpy.context.view_layer.update()

# ---- added for rendering (the .blend has no active camera and no usable light): camera, sun
cam_auto = bpy.data.cameras.new('AutoCamera')
cam_auto.lens = 50.0
cam_auto.sensor_width = 36.0
cam_auto.clip_end = 1000.0
ob_auto_camera = bpy.data.objects.new('AutoCamera', cam_auto)
scene.collection.objects.link(ob_auto_camera)
ob_auto_camera.location = (7.47598, -10.5713, 9.32064)
ob_auto_camera.rotation_euler = (1.09748, -7.21219e-08, 0.694738)
scene.camera = ob_auto_camera
light_auto_sun = bpy.data.lights.new('AutoSun', 'SUN')
light_auto_sun.energy = 3.0
light_auto_sun.angle = 0.0523599
ob_auto_sun = bpy.data.objects.new('AutoSun', light_auto_sun)
scene.collection.objects.link(ob_auto_sun)
ob_auto_sun.rotation_euler = (0.872665, 0.174533, 0.523599)
bpy.context.view_layer.update()
